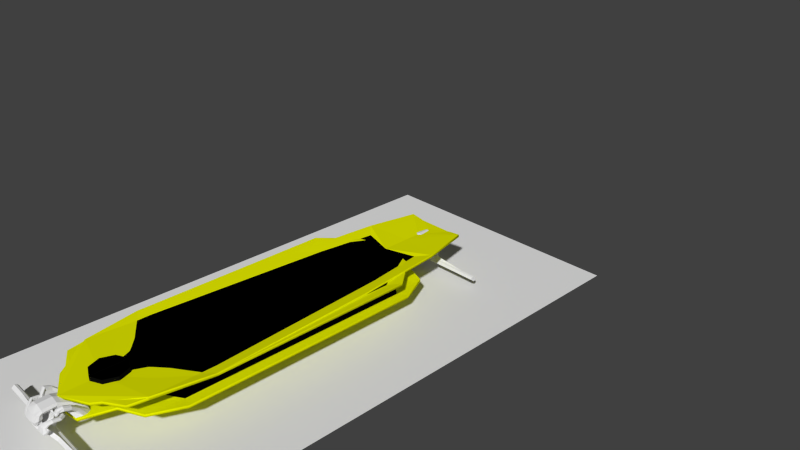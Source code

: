# Source: boards_model.blend  (saved by Blender 2.78.0; exported with 4.5.12 LTS)
import bpy
from mathutils import Matrix  # noqa: F401  (used for matrix-valued properties, if any)

bpy.ops.wm.read_factory_settings(use_empty=True)
scene = bpy.context.scene
scene.name = 'Scene'

# ---- collections
col_collection_1 = bpy.data.collections.new('Collection 1'); scene.collection.children.link(col_collection_1)

# ---- materials (node trees are filled in below, after node groups)
mat_material_015 = bpy.data.materials.new('Material.015')
mat_material_015.alpha_threshold = 0.0
mat_material_015.use_transparent_shadow = False
mat_material_015.roughness = 0.5
mat_material_016 = bpy.data.materials.new('Material.016')
mat_material_016.alpha_threshold = 0.0
mat_material_016.use_transparent_shadow = False
mat_material_016.diffuse_color = (0.009018, 0.009018, 0.009018, 1.0)
mat_material_016.roughness = 0.5
mat_material_017 = bpy.data.materials.new('Material.017')
mat_material_017.alpha_threshold = 0.0
mat_material_017.use_transparent_shadow = False
mat_material_017.roughness = 0.5
mat_material_018 = bpy.data.materials.new('Material.018')
mat_material_018.alpha_threshold = 0.0
mat_material_018.use_transparent_shadow = False
mat_material_018.diffuse_color = (0.009018, 0.009018, 0.009018, 1.0)
mat_material_018.roughness = 0.5
mat_board_01 = bpy.data.materials.new('Board_01')
mat_board_01.alpha_threshold = 0.0
mat_board_01.use_transparent_shadow = False
mat_board_01.diffuse_color = (0.7587, 0.8, 0.0, 1.0)
mat_board_01.roughness = 0.5
mat_board_01.line_color = (0.0, 0.0, 0.0, 1.0)
mat_board_02 = bpy.data.materials.new('Board_02')
mat_board_02.alpha_threshold = 0.0
mat_board_02.use_transparent_shadow = False
mat_board_02.diffuse_color = (0.0, 0.0, 0.0, 1.0)
mat_board_02.specular_color = (0.2019, 0.2019, 0.2019)
mat_board_02.roughness = 0.5
mat_mast_base = bpy.data.materials.new('Mast_base')
mat_mast_base.alpha_threshold = 0.0
mat_mast_base.use_transparent_shadow = False
mat_mast_base.diffuse_color = (0.003642, 0.003642, 0.003642, 1.0)
mat_mast_base.roughness = 0.5
mat_material_004 = bpy.data.materials.new('Material.004')
mat_material_004.alpha_threshold = 0.0
mat_material_004.use_transparent_shadow = False
mat_material_004.diffuse_color = (0.1902, 0.1902, 0.1902, 1.0)
mat_material_004.roughness = 0.5
mat_material_011 = bpy.data.materials.new('Material.011')
mat_material_011.alpha_threshold = 0.0
mat_material_011.use_transparent_shadow = False
mat_material_011.diffuse_color = (0.1902, 0.1902, 0.1902, 1.0)
mat_material_011.roughness = 0.5
mat_material_019 = bpy.data.materials.new('Material.019')
mat_material_019.alpha_threshold = 0.0
mat_material_019.use_transparent_shadow = False
mat_material_019.roughness = 0.5
mat_material_020 = bpy.data.materials.new('Material.020')
mat_material_020.alpha_threshold = 0.0
mat_material_020.use_transparent_shadow = False
mat_material_020.diffuse_color = (0.009018, 0.009018, 0.009018, 1.0)
mat_material_020.roughness = 0.5
mat_material_021 = bpy.data.materials.new('Material.021')
mat_material_021.alpha_threshold = 0.0
mat_material_021.use_transparent_shadow = False
mat_material_021.roughness = 0.5
mat_material_022 = bpy.data.materials.new('Material.022')
mat_material_022.alpha_threshold = 0.0
mat_material_022.use_transparent_shadow = False
mat_material_022.diffuse_color = (0.009018, 0.009018, 0.009018, 1.0)
mat_material_022.roughness = 0.5

# ---- material node trees

# ---- world
world_world = bpy.data.worlds.new('World'); scene.world = world_world
world_world.color = (0.05088, 0.05088, 0.05088)
world_world.use_sun_shadow = False
world_world.sun_shadow_jitter_overblur = 0.0
world_world.cycles.sampling_method = 'NONE'
world_world.cycles.sample_map_resolution = 256

# ---- cameras
cam_camera = bpy.data.cameras.new('Camera')
cam_camera.clip_end = 100.0
cam_camera.lens = 35.0
cam_camera.sensor_width = 32.0
cam_camera.sensor_height = 18.0
cam_camera.ortho_scale = 7.314
cam_camera.dof.focus_distance = 0.0
cam_camera.dof.aperture_fstop = 128.0

# ---- lights
light_lamp = bpy.data.lights.new('Lamp', 'POINT')
light_lamp.transmission_factor = 0.0
light_lamp.cutoff_distance = 30.0
light_lamp.energy = 100.0
light_lamp.shadow_buffer_clip_start = 1.001
light_lamp.shadow_soft_size = 0.1
light_lamp.shadow_maximum_resolution = 0.006
light_lamp.use_absolute_resolution = True
light_lamp.cycles.use_multiple_importance_sampling = False

# ---- meshes
me_cylinder_006 = bpy.data.meshes.new('Cylinder.006')
me_cylinder_006.from_pydata([(0.0, 0.11, 0.1059), (0.0, 0.11, 0.1559), (0.055, 0.09526, 0.1059), (0.055, 0.09526, 0.1559), (0.09526, 0.055, 0.1059), (0.09526, 0.055, 0.1559), (0.11, 1.49e-08, 0.1059), (0.11, 1.49e-08, 0.1559), (0.09526, -0.055, 0.1059), (0.09526, -0.055, 0.1559), (0.055, -0.09526, 0.1059), (0.055, -0.09526, 0.1559), (0.0, -0.11, 0.1059), (0.0, -0.11, 0.1559), (-0.055, -0.09526, 0.1059), (-0.055, -0.09526, 0.1559), (-0.09526, -0.055, 0.1059), (-0.09526, -0.055, 0.1559), (-0.11, -3.353e-08, 0.1059), (-0.11, -3.353e-08, 0.1559), (-0.09526, 0.055, 0.1059), (-0.09526, 0.055, 0.1559), (-0.055, 0.09526, 0.1059), (-0.055, 0.09526, 0.1559), (0.05098, 0.08829, 0.1559), (0.0, 0.102, 0.1559), (0.08829, 0.05098, 0.1559), (0.102, 1.118e-08, 0.1559), (0.08829, -0.05098, 0.1559), (0.05098, -0.08829, 0.1559), (0.0, -0.102, 0.1559), (-0.05098, -0.08829, 0.1559), (-0.08829, -0.05098, 0.1559), (-0.102, -2.98e-08, 0.1559), (-0.08829, 0.05098, 0.1559), (-0.05098, 0.08829, 0.1559), (0.0463, 0.08019, 0.1373), (0.0, 0.0926, 0.1373), (0.08019, 0.0463, 0.1373), (0.0926, 7.451e-09, 0.1373), (0.08019, -0.0463, 0.1373), (0.0463, -0.08019, 0.1373), (0.0, -0.0926, 0.1373), (-0.0463, -0.08019, 0.1373), (-0.08019, -0.0463, 0.1373), (-0.0926, -2.98e-08, 0.1373), (-0.08019, 0.0463, 0.1373), (-0.0463, 0.08019, 0.1373)], [], [(0, 1, 3, 2), (2, 3, 5, 4), (4, 5, 7, 6), (6, 7, 9, 8), (8, 9, 11, 10), (10, 11, 13, 12), (12, 13, 15, 14), (14, 15, 17, 16), (16, 17, 19, 18), (18, 19, 21, 20), (23, 21, 34, 35), (22, 23, 1, 0), (20, 21, 23, 22), (0, 2, 4, 6, 8, 10, 12, 14, 16, 18, 20, 22), (28, 27, 39, 40), (5, 3, 24, 26), (21, 19, 33, 34), (19, 17, 32, 33), (17, 15, 31, 32), (15, 13, 30, 31), (13, 11, 29, 30), (11, 9, 28, 29), (9, 7, 27, 28), (1, 23, 35, 25), (3, 1, 25, 24), (7, 5, 26, 27), (36, 37, 47, 46, 45, 44, 43, 42, 41, 40, 39, 38), (35, 34, 46, 47), (24, 25, 37, 36), (32, 31, 43, 44), (29, 28, 40, 41), (25, 35, 47, 37), (26, 24, 36, 38), (33, 32, 44, 45), (30, 29, 41, 42), (27, 26, 38, 39), (34, 33, 45, 46), (31, 30, 42, 43)])
me_cylinder_006.polygons.foreach_set('use_smooth', [True] * 38)
me_cylinder_006.polygons.foreach_set('material_index', [1, 1, 1, 1, 1, 1, 1, 1, 1, 1, 1, 1, 1, 1, 1, 1, 1, 1, 1, 1, 1, 1, 1, 1, 1, 1, 0, 1, 1, 1, 1, 1, 1, 1, 1, 1, 1, 1])
_k = {(0, 2): 0.00392, (1, 3): 0.00392, (0, 1): 0.00392, (2, 3): 0.00392, (2, 4): 0.00392, (3, 5): 0.00392, (4, 5): 0.00392, (4, 6): 0.00392, (5, 7): 0.00392, (6, 7): 0.00392, (6, 8): 0.00392, (7, 9): 0.00392, (8, 9): 0.00392, (8, 10): 0.00392, (9, 11): 0.00392, (10, 11): 0.00392, (10, 12): 0.00392, (11, 13): 0.00392, (12, 13): 0.00392, (12, 14): 0.00392, (13, 15): 0.00392, (14, 15): 0.00392, (14, 16): 0.00392, (15, 17): 0.00392, (16, 17): 0.00392, (16, 18): 0.00392, (17, 19): 0.00392, (18, 19): 0.00392, (18, 20): 0.00392, (19, 21): 0.00392, (20, 21): 0.00392, (20, 22): 0.00392, (21, 23): 0.00392, (22, 23): 0.00392, (0, 22): 0.00392, (1, 23): 0.00392, (24, 25): 0.00392, (24, 26): 0.00392, (26, 27): 0.00392, (27, 28): 0.00392, (28, 29): 0.00392, (29, 30): 0.00392, (30, 31): 0.00392, (31, 32): 0.00392, (32, 33): 0.00392, (33, 34): 0.00392, (34, 35): 0.00392, (25, 35): 0.00392, (21, 34): 0.00392, (23, 35): 0.00392, (3, 24): 0.00392, (5, 26): 0.00392, (19, 33): 0.00392, (17, 32): 0.00392, (15, 31): 0.00392, (13, 30): 0.00392, (11, 29): 0.00392, (9, 28): 0.00392, (7, 27): 0.00392, (1, 25): 0.00392, (36, 37): 0.00392, (36, 38): 0.00392, (38, 39): 0.00392, (39, 40): 0.00392, (40, 41): 0.00392, (41, 42): 0.00392, (42, 43): 0.00392, (43, 44): 0.00392, (44, 45): 0.00392, (45, 46): 0.00392, (46, 47): 0.00392, (37, 47): 0.00392, (27, 39): 0.00392, (28, 40): 0.00392, (34, 46): 0.00392, (35, 47): 0.00392, (25, 37): 0.00392, (24, 36): 0.00392, (31, 43): 0.00392, (32, 44): 0.00392, (29, 41): 0.00392, (26, 38): 0.00392, (33, 45): 0.00392, (30, 42): 0.00392}
me_cylinder_006.attributes.new('crease_edge', 'FLOAT', 'EDGE').data.foreach_set('value', [_k.get((min(e.vertices), max(e.vertices)), 0.0) for e in me_cylinder_006.edges])
me_cylinder_006.materials.append(mat_material_015)
me_cylinder_006.materials.append(mat_material_016)
me_cylinder_006.use_remesh_preserve_volume = False
me_cylinder_006.use_remesh_preserve_attributes = False
me_cylinder_006.use_mirror_vertex_groups = False
me_cylinder_006.update()
me_cylinder_005 = bpy.data.meshes.new('Cylinder.005')
me_cylinder_005.from_pydata([(-1.231, 0.06672, 0.1058), (-1.231, 0.06672, 0.1558), (-1.176, 0.05198, 0.1058), (-1.176, 0.05198, 0.1558), (-1.136, 0.01172, 0.1058), (-1.136, 0.01172, 0.1558), (-1.121, -0.04328, 0.1058), (-1.121, -0.04328, 0.1558), (-1.136, -0.09828, 0.1058), (-1.136, -0.09828, 0.1558), (-1.176, -0.1385, 0.1058), (-1.176, -0.1385, 0.1558), (-1.231, -0.1533, 0.1058), (-1.231, -0.1533, 0.1558), (-1.286, -0.1385, 0.1058), (-1.286, -0.1385, 0.1558), (-1.326, -0.09828, 0.1058), (-1.326, -0.09828, 0.1558), (-1.341, -0.04328, 0.1058), (-1.341, -0.04328, 0.1558), (-1.326, 0.01172, 0.1058), (-1.326, 0.01172, 0.1558), (-1.286, 0.05198, 0.1058), (-1.286, 0.05198, 0.1558), (-1.18, 0.04501, 0.1558), (-1.231, 0.05867, 0.1558), (-1.143, 0.007693, 0.1558), (-1.129, -0.04328, 0.1558), (-1.143, -0.09426, 0.1558), (-1.18, -0.1316, 0.1558), (-1.231, -0.1452, 0.1558), (-1.282, -0.1316, 0.1558), (-1.319, -0.09426, 0.1558), (-1.333, -0.04328, 0.1558), (-1.319, 0.007693, 0.1558), (-1.282, 0.04501, 0.1558), (-1.185, 0.03691, 0.1372), (-1.231, 0.04931, 0.1372), (-1.151, 0.003015, 0.1372), (-1.139, -0.04328, 0.1372), (-1.151, -0.08958, 0.1372), (-1.185, -0.1235, 0.1372), (-1.231, -0.1359, 0.1372), (-1.277, -0.1235, 0.1372), (-1.311, -0.08958, 0.1372), (-1.324, -0.04328, 0.1372), (-1.311, 0.003015, 0.1372), (-1.277, 0.03691, 0.1372)], [], [(0, 1, 3, 2), (2, 3, 5, 4), (4, 5, 7, 6), (6, 7, 9, 8), (8, 9, 11, 10), (10, 11, 13, 12), (12, 13, 15, 14), (14, 15, 17, 16), (16, 17, 19, 18), (18, 19, 21, 20), (23, 21, 34, 35), (22, 23, 1, 0), (20, 21, 23, 22), (0, 2, 4, 6, 8, 10, 12, 14, 16, 18, 20, 22), (28, 27, 39, 40), (5, 3, 24, 26), (21, 19, 33, 34), (19, 17, 32, 33), (17, 15, 31, 32), (15, 13, 30, 31), (13, 11, 29, 30), (11, 9, 28, 29), (9, 7, 27, 28), (1, 23, 35, 25), (3, 1, 25, 24), (7, 5, 26, 27), (36, 37, 47, 46, 45, 44, 43, 42, 41, 40, 39, 38), (35, 34, 46, 47), (24, 25, 37, 36), (32, 31, 43, 44), (29, 28, 40, 41), (25, 35, 47, 37), (26, 24, 36, 38), (33, 32, 44, 45), (30, 29, 41, 42), (27, 26, 38, 39), (34, 33, 45, 46), (31, 30, 42, 43)])
me_cylinder_005.polygons.foreach_set('use_smooth', [True] * 38)
me_cylinder_005.polygons.foreach_set('material_index', [1, 1, 1, 1, 1, 1, 1, 1, 1, 1, 1, 1, 1, 1, 1, 1, 1, 1, 1, 1, 1, 1, 1, 1, 1, 1, 0, 1, 1, 1, 1, 1, 1, 1, 1, 1, 1, 1])
me_cylinder_005.materials.append(mat_material_017)
me_cylinder_005.materials.append(mat_material_018)
me_cylinder_005.use_remesh_preserve_volume = False
me_cylinder_005.use_remesh_preserve_attributes = False
me_cylinder_005.use_mirror_vertex_groups = False
me_cylinder_005.update()
me_cube_013 = bpy.data.meshes.new('Cube.013')
me_cube_013.from_pydata([(1.0, -1.514, -0.05847), (0.3126, -0.9936, 0.4602), (1.0, 1.029, -0.06092), (0.3126, 1.006, 0.4602), (0.0, -1.039, 0.06495), (0.0, 0.5729, 0.07936), (1.0, 0.592, 0.07728), (1.002, -1.027, 0.06636), (0.3818, -1.031, 0.154), (0.38, 0.4797, 0.1695), (0.2524, 0.5079, 0.3113), (0.2541, -1.017, 0.3054), (0.0, 1.006, 0.4602), (0.0, 1.0, -0.06621), (0.0, -0.9936, 0.4602), (0.0, -1.514, -0.05847), (0.0, 1.198, 0.4849), (0.3429, 1.198, 0.4849), (0.3199, -1.2, 0.4849), (0.0, -1.558, 0.4871), (0.3432, 1.203, 0.5259), (0.0, -1.553, 0.5281), (0.1397, -1.486, 0.5281), (0.1398, 1.203, 0.5259), (0.3201, -1.195, 0.5259), (0.0, 1.203, 0.5259), (0.1996, 1.251, 0.5677), (0.3267, 1.251, 0.5677), (0.2934, 0.6336, 0.6367), (0.1995, 0.4033, 0.6501), (0.3155, 3.701, 0.5539), (0.3707, 3.701, 0.5539), (0.3586, 4.326, 0.6078), (0.3154, 4.322, 0.6075), (0.2562, 2.483, 0.6418), (0.2563, 2.607, 0.5736), (0.342, 2.607, 0.5736), (0.3263, 2.602, 0.6352), (0.2524, 0.5266, 0.4045), (0.2524, -0.9936, 0.4045), (0.318, 5.171, 0.4252), (0.3686, 5.574, 0.3993), (0.3575, 6.11, 0.4589), (0.3179, 5.791, 0.4788), (0.0, -1.522, 0.006755), (1.002, -1.522, 0.006755), (0.0, 1.093, 0.01866), (1.0, 1.112, 0.01748), (0.3226, 0.9424, 0.6022), (0.3478, -0.00109, 0.4849), (0.3772, 4.014, 0.5808), (0.3467, 2.604, 0.6044), (0.3481, 0.003998, 0.5259), (0.3745, 5.934, 0.4232), (0.3383, 4.38, 0.6125), (0.2926, 2.545, 0.6468), (0.3389, 6.016, 0.4731), (0.2312, -1.459, 0.5286), (0.2477, 0.4224, 0.6512), (0.2312, -1.466, 0.4877), (0.1397, -1.499, 0.4878), (1.306, 1.112, 0.01748), (1.306, 1.029, -0.06092), (1.306, -1.517, 0.01267), (1.306, -1.514, -0.05847), (1.306, -1.022, 0.07227), (1.306, 0.592, 0.07728), (0.2682, 5.828, 0.3369), (0.2985, 6.67, 0.2828), (0.3021, 7.082, 0.3034), (0.2919, 7.111, 0.3486), (0.2807, 6.855, 0.3732), (0.2682, 6.448, 0.3905), (0.0, 5.72, 0.3295), (0.0, 6.726, 0.2649), (0.0, 7.157, 0.2842), (0.0, 7.13, 0.333), (0.0, 6.814, 0.3614), (0.0, 6.34, 0.3831)], [], [(45, 0, 64, 63), (15, 13, 2, 0), (9, 8, 7, 6), (5, 10, 9), (38, 39, 11, 10), (39, 14, 4, 11), (10, 11, 8, 9), (11, 4, 8), (14, 1, 18, 59, 60, 19), (12, 3, 38), (45, 44, 15, 0), (1, 14, 39), (1, 3, 17, 49, 18), (3, 12, 16, 17), (35, 34, 33, 30), (37, 51, 50, 32), (36, 35, 30, 31), (34, 55, 54, 33), (29, 58, 55, 34), (27, 26, 35, 36), (28, 48, 51, 37), (26, 29, 34, 35), (18, 49, 52, 24), (19, 60, 22, 21), (17, 16, 25, 23, 20), (22, 57, 58, 29), (24, 52, 48, 28), (23, 22, 29, 26), (20, 23, 26, 27), (5, 9, 6), (3, 1, 39, 38), (38, 10, 5, 12), (40, 43, 72, 67), (31, 30, 40, 41), (32, 50, 53, 42), (30, 33, 43, 40), (33, 54, 56, 43), (5, 6, 47, 46), (46, 47, 2, 13), (50, 31, 41, 53), (48, 27, 36, 51), (52, 20, 27, 48), (51, 36, 31, 50), (49, 17, 20, 52), (57, 24, 28, 58), (55, 37, 32, 54), (54, 32, 42, 56), (58, 28, 37, 55), (59, 18, 24, 57), (60, 59, 57, 22), (66, 65, 63, 64, 62, 61), (2, 47, 61, 62), (7, 45, 63, 65), (0, 2, 62, 64), (47, 6, 66, 61), (6, 7, 65, 66), (22, 23, 25, 21), (69, 68, 74, 75), (42, 53, 69, 70), (56, 42, 70, 71), (53, 41, 68, 69), (43, 56, 71, 72), (41, 40, 67, 68), (72, 71, 77, 78), (68, 67, 73, 74), (71, 70, 76, 77), (67, 72, 78, 73), (70, 69, 75, 76), (8, 4, 7), (7, 4, 44, 45)])
me_cube_013.use_remesh_preserve_volume = False
me_cube_013.use_remesh_preserve_attributes = False
me_cube_013.use_mirror_vertex_groups = False
me_cube_013.update()
me_cube_012 = bpy.data.meshes.new('Cube.012')
me_cube_012.from_pydata([(0.1184, -0.6943, 0.7643), (0.0, -1.72, 0.719), (0.0, 1.079, 0.6901), (0.1147, 0.9645, 0.7234), (0.1379, -0.242, 0.9037), (0.0, -0.7409, 0.9007), (0.0, 2.268, 0.7883), (0.1437, 2.249, 0.7912), (0.137, 4.488, 0.9701), (0.0, 4.958, 1.012), (0.0, 3.378, 0.8667), (0.1429, 3.409, 0.8673), (0.1375, 2.004, 1.002), (0.0, 1.72, 1.02), (0.1337, 8.706, 0.7204), (0.0, 9.176, 0.7618), (0.0, 7.188, 0.6433), (0.1396, 7.219, 0.6438), (0.1919, 1.668, 0.5389), (0.1919, 1.668, 0.4122), (0.0, 0.8498, 0.3814), (0.0, 0.8498, 0.5667), (0.1863, 2.751, 0.564), (0.1863, 2.614, 0.4104), (0.0, 2.614, 0.4104), (0.0, 2.751, 0.564), (0.123, 3.262, 0.5811), (0.123, 4.129, 0.5282), (0.0, 4.129, 0.5282), (0.0, 3.262, 0.5811), (0.1413, 5.51, 0.7422), (0.1404, 6.093, 0.7108), (0.0, 6.09, 0.7087), (0.0, 5.483, 0.7414), (0.09473, 4.809, 0.6699), (0.0, 4.809, 0.6699), (0.0, 5.359, 0.6362), (0.09473, 5.359, 0.6362), (0.3159, 10.32, 0.2977), (0.3475, 10.01, 0.5239), (0.3541, 8.648, 0.7055), (0.2841, 10.24, -0.0509), (0.1898, 5.354, 0.6514), (0.1898, 4.989, 0.6741), (0.1902, 5.354, 0.7112), (0.1898, 5.731, 0.6898), (0.2804, 5.343, 0.6489), (0.2804, 4.957, 0.6736), (0.2855, 5.359, 0.7096), (0.2854, 5.736, 0.6861), (0.2409, 11.41, -0.1259), (0.0, 12.36, -0.1864), (0.0, 6.612, 0.1861), (0.2688, 7.203, 0.1447), (0.0, 8.011, 0.4063), (0.1666, 8.043, 0.4064), (0.1608, 10.93, 0.3895), (0.0, 11.41, 0.4301), (0.2939, 9.077, 0.02408), (0.0, 8.631, 0.0547), (0.1858, 9.336, 0.4077), (0.1621, 3.949, 0.9187), (0.1587, 7.963, 0.6821), (0.1623, 2.706, 0.9344), (0.1629, 1.03, 0.8662), (0.05919, -1.487, 0.7232), (0.2121, 12.0, -0.01841), (0.2383, 10.28, 0.02055), (0.295, 7.061, 0.7479), (0.2127, 7.081, 0.75), (0.212, 6.926, 0.6846), (0.2946, 6.91, 0.6829), (0.343, 10.51, 0.5513), (0.2744, 10.54, 0.5528), (0.2737, 9.525, 0.4975), (0.3426, 9.502, 0.4964), (0.2772, 8.508, 0.6558), (0.3499, 8.253, 0.6694), (0.349, 9.042, 0.7416), (0.2766, 9.3, 0.7284), (0.3115, 10.92, 0.3183), (0.2429, 10.95, 0.3194), (0.2421, 9.734, 0.278), (0.3111, 9.709, 0.2772), (0.06895, -0.6563, 0.9002), (0.06873, 1.805, 1.014), (0.1037, 2.614, 0.4104), (0.1079, 1.054, 0.3769), (0.1037, 2.751, 0.564), (0.1079, 1.054, 0.5621), (0.07186, 2.259, 0.7898), (0.05733, 1.002, 0.6915), (0.2772, 11.1, 0.3325), (0.2539, 7.149, 0.7733), (0.3128, 9.329, 0.7486), (0.3087, 10.73, 0.5622), (0.2376, 5.654, 0.6986), (0.259, 11.41, 0.101), (0.2265, 11.7, -0.07215)], [], [(89, 18, 22, 88), (91, 2, 6, 90), (65, 1, 2, 91, 3, 0), (13, 85, 12, 8, 9), (65, 0, 4, 84), (5, 84, 85, 13), (8, 61, 62, 14), (4, 64, 63, 12), (7, 90, 6, 10, 11), (84, 4, 12, 85), (55, 54, 52, 53), (9, 8, 14, 15), (0, 3, 7, 64), (0, 64, 4), (18, 19, 23, 22), (87, 20, 24, 86), (25, 88, 22, 26, 29), (21, 89, 88, 25), (19, 87, 86, 23), (35, 34, 30, 33), (23, 86, 24, 28, 27), (22, 23, 27, 26), (37, 36, 32, 31), (39, 75, 83, 38), (26, 27, 37, 34), (27, 28, 36, 37), (29, 26, 34, 35), (3, 91, 90, 7), (20, 87, 89, 21), (18, 89, 87, 19), (31, 32, 16, 17), (11, 10, 33, 30), (37, 31, 45, 42), (31, 30, 44, 45), (30, 34, 43, 44), (34, 37, 42, 43), (49, 46, 71, 68), (45, 44, 48, 49, 96), (44, 43, 47, 48), (43, 42, 46, 47), (58, 53, 52, 59), (17, 16, 54, 55), (61, 11, 30, 31, 17, 62), (12, 63, 61, 8), (63, 11, 61), (64, 7, 11, 63), (1, 65, 84, 5), (82, 81, 66, 67), (77, 76, 74, 75), (46, 42, 70, 71), (42, 45, 69, 70), (45, 96, 93, 69), (75, 74, 82, 83), (94, 78, 72, 95), (78, 40, 39, 72), (76, 79, 73, 74), (70, 69, 79, 76), (68, 71, 77, 40, 78), (93, 68, 78, 94), (71, 70, 76, 77), (95, 72, 80, 92), (72, 39, 38, 80), (74, 73, 81, 82), (62, 17, 55, 60), (14, 62, 60, 56), (15, 14, 56, 57), (80, 38, 41, 50), (83, 82, 67, 58), (60, 55, 53, 58, 67), (56, 60, 67, 66), (38, 83, 58, 41), (40, 77, 75, 39), (49, 48, 47, 46), (79, 94, 95, 73), (73, 95, 92, 81), (69, 93, 94, 79), (96, 49, 68, 93), (50, 41, 58, 59, 51), (92, 80, 97), (57, 56, 66, 98, 50, 51), (81, 92, 97, 98, 66), (98, 97, 50), (80, 50, 97)])
me_cube_012.use_remesh_preserve_volume = False
me_cube_012.use_remesh_preserve_attributes = False
me_cube_012.use_mirror_vertex_groups = False
me_cube_012.update()
me_cube_009 = bpy.data.meshes.new('Cube.009')
me_cube_009.from_pydata([(0.1184, -0.6943, 0.7643), (0.0, -1.72, 0.719), (0.0, 1.079, 0.6901), (0.1147, 0.9645, 0.7234), (0.1379, -0.242, 0.9037), (0.0, -0.7409, 0.9007), (0.0, 2.268, 0.7883), (0.1437, 2.249, 0.7912), (0.137, 4.488, 0.9701), (0.0, 4.958, 1.012), (0.0, 3.378, 0.8667), (0.1429, 3.409, 0.8673), (0.1375, 2.004, 1.002), (0.0, 1.72, 1.02), (0.1337, 8.706, 0.7204), (0.0, 9.176, 0.7618), (0.0, 7.188, 0.6433), (0.1396, 7.219, 0.6438), (0.1919, 1.668, 0.5389), (0.1919, 1.668, 0.4122), (0.0, 0.8498, 0.3814), (0.0, 0.8498, 0.5667), (0.1863, 2.751, 0.564), (0.1863, 2.614, 0.4104), (0.0, 2.614, 0.4104), (0.0, 2.751, 0.564), (0.123, 3.262, 0.5811), (0.123, 4.129, 0.5282), (0.0, 4.129, 0.5282), (0.0, 3.262, 0.5811), (0.1413, 5.51, 0.7422), (0.1404, 6.093, 0.7108), (0.0, 6.09, 0.7087), (0.0, 5.483, 0.7414), (0.09473, 4.809, 0.6699), (0.0, 4.809, 0.6699), (0.0, 5.359, 0.6362), (0.09473, 5.359, 0.6362), (0.3159, 10.32, 0.2977), (0.3475, 10.01, 0.5239), (0.3541, 8.648, 0.7055), (0.2841, 10.24, -0.0509), (0.1898, 5.354, 0.6514), (0.1898, 4.989, 0.6741), (0.1902, 5.354, 0.7112), (0.1898, 5.731, 0.6898), (0.2804, 5.343, 0.6489), (0.2804, 4.957, 0.6736), (0.2855, 5.359, 0.7096), (0.2854, 5.736, 0.6861), (0.2409, 11.41, -0.1259), (0.0, 12.36, -0.1864), (0.0, 6.612, 0.1861), (0.2688, 7.203, 0.1447), (0.0, 8.011, 0.4063), (0.1666, 8.043, 0.4064), (0.1608, 10.93, 0.3895), (0.0, 11.41, 0.4301), (0.2939, 9.077, 0.02408), (0.0, 8.631, 0.0547), (0.1858, 9.336, 0.4077), (0.1621, 3.949, 0.9187), (0.1587, 7.963, 0.6821), (0.1623, 2.706, 0.9344), (0.1629, 1.03, 0.8662), (0.05919, -1.487, 0.7232), (0.2121, 12.0, -0.01841), (0.2383, 10.28, 0.02055), (0.295, 7.061, 0.7479), (0.2127, 7.081, 0.75), (0.212, 6.926, 0.6846), (0.2946, 6.91, 0.6829), (0.343, 10.51, 0.5513), (0.2744, 10.54, 0.5528), (0.2737, 9.525, 0.4975), (0.3426, 9.502, 0.4964), (0.2772, 8.508, 0.6558), (0.3499, 8.253, 0.6694), (0.349, 9.042, 0.7416), (0.2766, 9.3, 0.7284), (0.3115, 10.92, 0.3183), (0.2429, 10.95, 0.3194), (0.2421, 9.734, 0.278), (0.3111, 9.709, 0.2772), (0.06895, -0.6563, 0.9002), (0.06873, 1.805, 1.014), (0.1037, 2.614, 0.4104), (0.1079, 1.054, 0.3769), (0.1037, 2.751, 0.564), (0.1079, 1.054, 0.5621), (0.07186, 2.259, 0.7898), (0.05733, 1.002, 0.6915), (0.2772, 11.1, 0.3325), (0.2539, 7.149, 0.7733), (0.3128, 9.329, 0.7486), (0.3087, 10.73, 0.5622), (0.2376, 5.654, 0.6986), (0.259, 11.41, 0.101), (0.2265, 11.7, -0.07215)], [], [(89, 18, 22, 88), (91, 2, 6, 90), (65, 1, 2, 91, 3, 0), (13, 85, 12, 8, 9), (65, 0, 4, 84), (5, 84, 85, 13), (8, 61, 62, 14), (4, 64, 63, 12), (7, 90, 6, 10, 11), (84, 4, 12, 85), (55, 54, 52, 53), (9, 8, 14, 15), (0, 3, 7, 64), (0, 64, 4), (18, 19, 23, 22), (87, 20, 24, 86), (25, 88, 22, 26, 29), (21, 89, 88, 25), (19, 87, 86, 23), (35, 34, 30, 33), (23, 86, 24, 28, 27), (22, 23, 27, 26), (37, 36, 32, 31), (39, 75, 83, 38), (26, 27, 37, 34), (27, 28, 36, 37), (29, 26, 34, 35), (3, 91, 90, 7), (20, 87, 89, 21), (18, 89, 87, 19), (31, 32, 16, 17), (11, 10, 33, 30), (37, 31, 45, 42), (31, 30, 44, 45), (30, 34, 43, 44), (34, 37, 42, 43), (49, 46, 71, 68), (45, 44, 48, 49, 96), (44, 43, 47, 48), (43, 42, 46, 47), (58, 53, 52, 59), (17, 16, 54, 55), (61, 11, 30, 31, 17, 62), (12, 63, 61, 8), (63, 11, 61), (64, 7, 11, 63), (1, 65, 84, 5), (82, 81, 66, 67), (77, 76, 74, 75), (46, 42, 70, 71), (42, 45, 69, 70), (45, 96, 93, 69), (75, 74, 82, 83), (94, 78, 72, 95), (78, 40, 39, 72), (76, 79, 73, 74), (70, 69, 79, 76), (68, 71, 77, 40, 78), (93, 68, 78, 94), (71, 70, 76, 77), (95, 72, 80, 92), (72, 39, 38, 80), (74, 73, 81, 82), (62, 17, 55, 60), (14, 62, 60, 56), (15, 14, 56, 57), (80, 38, 41, 50), (83, 82, 67, 58), (60, 55, 53, 58, 67), (56, 60, 67, 66), (38, 83, 58, 41), (40, 77, 75, 39), (49, 48, 47, 46), (79, 94, 95, 73), (73, 95, 92, 81), (69, 93, 94, 79), (96, 49, 68, 93), (50, 41, 58, 59, 51), (92, 80, 97), (57, 56, 66, 98, 50, 51), (81, 92, 97, 98, 66), (98, 97, 50), (80, 50, 97)])
me_cube_009.use_remesh_preserve_volume = False
me_cube_009.use_remesh_preserve_attributes = False
me_cube_009.use_mirror_vertex_groups = False
me_cube_009.update()
me_cube_007 = bpy.data.meshes.new('Cube.007')
me_cube_007.from_pydata([(-0.001285, -1.711, 0.02126), (-0.001285, -1.711, 0.09504), (0.1552, -1.775, 0.02126), (0.1552, -1.775, 0.09504), (0.2201, -1.932, 0.02126), (0.2201, -1.932, 0.09504), (0.1552, -2.089, 0.02126), (0.1552, -2.089, 0.09504), (-0.001285, -2.153, 0.02126), (-0.001285, -2.153, 0.09504), (0.2065, -2.426, 0.03632), (0.8355, -1.525, 0.06478), (0.3254, -2.051, 0.03632), (0.6806, -1.483, 0.04184), (0.2266, -1.751, 0.03632), (0.3254, -2.051, -1.565e-06), (0.2065, -2.426, -1.565e-06), (0.8355, -1.525, 0.02846), (0.6831, -1.422, 0.005525), (0.648, -1.919, 0.02262), (0.648, -1.919, 0.05894), (0.001285, -1.711, 0.02126), (0.001285, -1.711, 0.09504), (-0.1552, -1.775, 0.02126), (-0.1552, -1.775, 0.09504), (-0.2201, -1.932, 0.02126), (-0.2201, -1.932, 0.09504), (-0.1552, -2.089, 0.02126), (-0.1552, -2.089, 0.09504), (0.001285, -2.153, 0.02126), (0.001285, -2.153, 0.09504), (-0.2065, -2.421, 0.03632), (-0.8355, -1.525, 0.06478), (-0.3254, -2.051, 0.03632), (-0.6806, -1.483, 0.04184), (-0.2266, -1.751, 0.03632), (-0.3254, -2.051, -1.565e-06), (-0.2065, -2.421, -1.565e-06), (-0.8355, -1.525, 0.02846), (-0.6831, -1.422, 0.005525), (0.0, -1.616, -1.565e-06), (0.0, -2.457, 0.03632), (0.0, -1.911, 0.03632), (0.0, -1.334, 0.03809), (0.0, -1.663, 0.03632), (0.0, -2.457, -1.565e-06), (-0.648, -1.919, 0.02262), (-0.648, -1.919, 0.05894), (0.2065, 2.421, 0.03632), (0.8355, 1.525, 0.06478), (0.3254, 2.051, 0.03632), (0.6806, 1.483, 0.04184), (0.2266, 1.822, 0.03632), (0.3254, 2.051, -1.565e-06), (0.2065, 2.421, -1.565e-06), (0.8355, 1.525, 0.02846), (0.6831, 1.422, 0.005525), (0.6933, 0.0, 0.005525), (0.8355, 0.0, 0.02846), (0.8355, 0.0, 0.06478), (0.6813, 0.0, 0.04184), (0.648, 1.919, 0.02262), (0.648, 1.919, 0.05894), (-0.2065, 2.421, 0.03632), (-0.8355, 1.525, 0.06478), (-0.3254, 2.051, 0.03632), (-0.6806, 1.483, 0.04184), (-0.2266, 1.822, 0.03632), (-0.3254, 2.051, -1.565e-06), (-0.2065, 2.421, -1.565e-06), (-0.8355, 1.525, 0.02846), (-0.6831, 1.422, 0.005525), (0.0, 1.616, -1.565e-06), (0.0, 2.457, 0.03632), (0.0, 2.051, 0.03632), (0.0, 1.334, 0.03809), (0.0, 1.821, 0.03632), (0.0, 2.457, -1.565e-06), (-0.6933, 0.0, 0.005525), (0.0, 0.0, 0.0), (-0.8355, 0.0, 0.02846), (0.0, 0.0, 0.03722), (-0.8355, 0.0, 0.06478), (-0.6813, 0.0, 0.04184), (-0.648, 1.919, 0.02262), (-0.648, 1.919, 0.05894)], [], [(0, 1, 3, 2), (2, 3, 5, 4), (4, 5, 7, 6), (6, 7, 9, 8), (3, 1, 9, 7, 5), (12, 42, 41, 10), (11, 59, 60, 13), (60, 81, 43, 13), (13, 43, 44, 14), (42, 12, 14, 44), (14, 12, 13), (17, 18, 57, 58), (15, 16, 45, 40), (19, 15, 18, 17), (10, 16, 15, 12), (41, 45, 16, 10), (12, 15, 19, 20), (11, 17, 58, 59), (20, 19, 17, 11), (12, 20, 13), (15, 40, 18), (20, 11, 13), (57, 18, 40, 79), (21, 23, 24, 22), (23, 25, 26, 24), (25, 27, 28, 26), (27, 29, 30, 28), (24, 26, 28, 30, 22), (33, 31, 41, 42), (32, 34, 83, 82), (83, 34, 43, 81), (34, 35, 44, 43), (42, 44, 35, 33), (35, 34, 33), (38, 80, 78, 39), (36, 40, 45, 37), (46, 38, 39, 36), (31, 33, 36, 37), (41, 31, 37, 45), (33, 47, 46, 36), (32, 82, 80, 38), (47, 32, 38, 46), (33, 34, 47), (36, 39, 40), (47, 34, 32), (78, 79, 40, 39), (50, 48, 73, 74), (49, 51, 60, 59), (60, 51, 75, 81), (51, 52, 76, 75), (74, 76, 52, 50), (52, 51, 50), (55, 58, 57, 56), (53, 72, 77, 54), (61, 55, 56, 53), (48, 50, 53, 54), (73, 48, 54, 77), (50, 62, 61, 53), (49, 59, 58, 55), (62, 49, 55, 61), (50, 51, 62), (53, 56, 72), (62, 51, 49), (57, 79, 72, 56), (65, 74, 73, 63), (64, 82, 83, 66), (83, 81, 75, 66), (66, 75, 76, 67), (74, 65, 67, 76), (67, 65, 66), (70, 71, 78, 80), (68, 69, 77, 72), (84, 68, 71, 70), (63, 69, 68, 65), (73, 77, 69, 63), (65, 68, 84, 85), (64, 70, 80, 82), (85, 84, 70, 64), (65, 85, 66), (68, 72, 71), (85, 64, 66), (78, 71, 72, 79)])
me_cube_007.polygons.foreach_set('use_smooth', [0, 0, 0, 0, 0, 0, 0, 0, 0, 0, 0, 0, 0, 0, 1, 1, 1, 1, 1, 0, 0, 0, 0, 0, 0, 0, 0, 0, 0, 0, 0, 0, 0, 0, 0, 0, 0, 1, 1, 1, 1, 1, 0, 0, 0, 0, 0, 0, 0, 0, 0, 0, 0, 0, 0, 1, 1, 1, 1, 1, 0, 0, 0, 0, 0, 0, 0, 0, 0, 0, 0, 0, 0, 1, 1, 1, 1, 1, 0, 0, 0, 0])
me_cube_007.polygons.foreach_set('material_index', [2, 2, 2, 2, 2, 0, 0, 1, 1, 0, 0, 0, 0, 0, 0, 0, 0, 0, 0, 0, 0, 0, 0, 2, 2, 2, 2, 2, 0, 0, 1, 1, 0, 0, 0, 0, 0, 0, 0, 0, 0, 0, 0, 0, 0, 0, 0, 0, 1, 1, 0, 0, 0, 0, 0, 0, 0, 0, 0, 0, 0, 0, 0, 0, 0, 0, 1, 1, 0, 0, 0, 0, 0, 0, 0, 0, 0, 0, 0, 0, 0, 0])
_k = {(0, 2): 1.0, (1, 3): 1.0, (2, 4): 1.0, (3, 5): 1.0, (4, 6): 1.0, (5, 7): 1.0, (6, 8): 1.0, (7, 9): 1.0, (21, 23): 1.0, (22, 24): 1.0, (23, 25): 1.0, (24, 26): 1.0, (25, 27): 1.0, (26, 28): 1.0, (27, 29): 1.0, (28, 30): 1.0}
me_cube_007.attributes.new('crease_edge', 'FLOAT', 'EDGE').data.foreach_set('value', [_k.get((min(e.vertices), max(e.vertices)), 0.0) for e in me_cube_007.edges])
_uv = me_cube_007.uv_layers.new(name='UVMap')
_uv.uv.foreach_set('vector', [0.1419, 0.5004, 0.1419, 0.5004, 0.1302, 0.4436, 0.1302, 0.4436, 0.1302, 0.4436, 0.1302, 0.4436, 0.1017, 0.4201, 0.1017, 0.4201, 0.1017, 0.4201, 0.1017, 0.4201, 0.07334, 0.4436, 0.07334, 0.4436, 0.07334, 0.4436, 0.07334, 0.4436, 0.06158, 0.5004, 0.06158, 0.5004, 0.1302, 0.4436, 0.1419, 0.5004, 0.06158, 0.5004, 0.07334, 0.4436, 0.1017, 0.4201, 0.07315, 0.2639, 0.08449, 0.4999, 0.03289, 0.4999, 0.03289, 0.4096, 0.2416, 0.1967, 0.4313, 0.1967, 0.4313, 0.2483, 0.2244, 0.252, 0.4313, 0.2483, 0.4313, 0.4999, 0.1892, 0.4999, 0.2244, 0.252, 0.2244, 0.252, 0.1892, 0.4999, 0.15, 0.4999, 0.1716, 0.4177, 0.08449, 0.4999, 0.07315, 0.2639, 0.1716, 0.4177, 0.15, 0.4999, 0.1716, 0.4177, 0.07315, 0.2639, 0.2244, 0.252, 0.2416, 0.1967, 0.2244, 0.252, 0.4313, 0.2483, 0.4313, 0.1967, 0.07315, 0.2639, 0.03289, 0.4096, 0.03289, 0.4999, 0.08449, 0.4999, 0.1834, 0.2199, 0.07315, 0.2639, 0.2244, 0.252, 0.2416, 0.1967, 0.03289, 0.4096, 0.03289, 0.4096, 0.07315, 0.2639, 0.07315, 0.2639, 0.03289, 0.4999, 0.03289, 0.4999, 0.03289, 0.4096, 0.03289, 0.4096, 0.07315, 0.2639, 0.07315, 0.2639, 0.1834, 0.2199, 0.1834, 0.2199, 0.2416, 0.1967, 0.2416, 0.1967, 0.4313, 0.1967, 0.4313, 0.1967, 0.1834, 0.2199, 0.1834, 0.2199, 0.2416, 0.1967, 0.2416, 0.1967, 0.07315, 0.2639, 0.1834, 0.2199, 0.2244, 0.252, 0.07315, 0.2639, 0.1716, 0.4177, 0.2244, 0.252, 0.1834, 0.2199, 0.2416, 0.1967, 0.2244, 0.252, 0.4313, 0.2483, 0.2244, 0.252, 0.1891, 0.4999, 0.4313, 0.4999, 0.1419, 0.5004, 0.1302, 0.4436, 0.1302, 0.4436, 0.1419, 0.5004, 0.1302, 0.4436, 0.1017, 0.4201, 0.1017, 0.4201, 0.1302, 0.4436, 0.1017, 0.4201, 0.07334, 0.4436, 0.07334, 0.4436, 0.1017, 0.4201, 0.07334, 0.4436, 0.06158, 0.5004, 0.06158, 0.5004, 0.07334, 0.4436, 0.1302, 0.4436, 0.1017, 0.4201, 0.07334, 0.4436, 0.06158, 0.5004, 0.1419, 0.5004, 0.07315, 0.2639, 0.03289, 0.4096, 0.03289, 0.4999, 0.08449, 0.4999, 0.2416, 0.1967, 0.2244, 0.252, 0.4313, 0.2483, 0.4313, 0.1967, 0.4313, 0.2483, 0.2244, 0.252, 0.1892, 0.4999, 0.4313, 0.4999, 0.2244, 0.252, 0.1716, 0.4177, 0.15, 0.4999, 0.1892, 0.4999, 0.08449, 0.4999, 0.15, 0.4999, 0.1716, 0.4177, 0.07315, 0.2639, 0.1716, 0.4177, 0.2244, 0.252, 0.07315, 0.2639, 0.2416, 0.1967, 0.4313, 0.1967, 0.4313, 0.2483, 0.2244, 0.252, 0.07315, 0.2639, 0.08449, 0.4999, 0.03289, 0.4999, 0.03289, 0.4096, 0.1834, 0.2199, 0.2416, 0.1967, 0.2244, 0.252, 0.07315, 0.2639, 0.03289, 0.4096, 0.07315, 0.2639, 0.07315, 0.2639, 0.03289, 0.4096, 0.03289, 0.4999, 0.03289, 0.4096, 0.03289, 0.4096, 0.03289, 0.4999, 0.07315, 0.2639, 0.1834, 0.2199, 0.1834, 0.2199, 0.07315, 0.2639, 0.2416, 0.1967, 0.4313, 0.1967, 0.4313, 0.1967, 0.2416, 0.1967, 0.1834, 0.2199, 0.2416, 0.1967, 0.2416, 0.1967, 0.1834, 0.2199, 0.07315, 0.2639, 0.2244, 0.252, 0.1834, 0.2199, 0.07315, 0.2639, 0.2244, 0.252, 0.1716, 0.4177, 0.1834, 0.2199, 0.2244, 0.252, 0.2416, 0.1967, 0.4313, 0.2483, 0.4313, 0.4999, 0.1891, 0.4999, 0.2244, 0.252, 0.07315, 0.2639, 0.03289, 0.4096, 0.03289, 0.4999, 0.08449, 0.4999, 0.2416, 0.1967, 0.2244, 0.252, 0.4313, 0.2483, 0.4313, 0.1967, 0.4313, 0.2483, 0.2244, 0.252, 0.1892, 0.4999, 0.4313, 0.4999, 0.2244, 0.252, 0.1716, 0.4177, 0.15, 0.4999, 0.1892, 0.4999, 0.08449, 0.4999, 0.15, 0.4999, 0.1716, 0.4177, 0.07315, 0.2639, 0.1716, 0.4177, 0.2244, 0.252, 0.07315, 0.2639, 0.2416, 0.1967, 0.4313, 0.1967, 0.4313, 0.2483, 0.2244, 0.252, 0.07315, 0.2639, 0.08449, 0.4999, 0.03289, 0.4999, 0.03289, 0.4096, 0.1834, 0.2199, 0.2416, 0.1967, 0.2244, 0.252, 0.07315, 0.2639, 0.03289, 0.4096, 0.07315, 0.2639, 0.07315, 0.2639, 0.03289, 0.4096, 0.03289, 0.4999, 0.03289, 0.4096, 0.03289, 0.4096, 0.03289, 0.4999, 0.07315, 0.2639, 0.1834, 0.2199, 0.1834, 0.2199, 0.07315, 0.2639, 0.2416, 0.1967, 0.4313, 0.1967, 0.4313, 0.1967, 0.2416, 0.1967, 0.1834, 0.2199, 0.2416, 0.1967, 0.2416, 0.1967, 0.1834, 0.2199, 0.07315, 0.2639, 0.2244, 0.252, 0.1834, 0.2199, 0.07315, 0.2639, 0.2244, 0.252, 0.1716, 0.4177, 0.1834, 0.2199, 0.2244, 0.252, 0.2416, 0.1967, 0.4313, 0.2483, 0.4313, 0.4999, 0.1891, 0.4999, 0.2244, 0.252, 0.07315, 0.2639, 0.08449, 0.4999, 0.03289, 0.4999, 0.03289, 0.4096, 0.2416, 0.1967, 0.4313, 0.1967, 0.4313, 0.2483, 0.2244, 0.252, 0.4313, 0.2483, 0.4313, 0.4999, 0.1892, 0.4999, 0.2244, 0.252, 0.2244, 0.252, 0.1892, 0.4999, 0.15, 0.4999, 0.1716, 0.4177, 0.08449, 0.4999, 0.07315, 0.2639, 0.1716, 0.4177, 0.15, 0.4999, 0.1716, 0.4177, 0.07315, 0.2639, 0.2244, 0.252, 0.2416, 0.1967, 0.2244, 0.252, 0.4313, 0.2483, 0.4313, 0.1967, 0.07315, 0.2639, 0.03289, 0.4096, 0.03289, 0.4999, 0.08449, 0.4999, 0.1834, 0.2199, 0.07315, 0.2639, 0.2244, 0.252, 0.2416, 0.1967, 0.03289, 0.4096, 0.03289, 0.4096, 0.07315, 0.2639, 0.07315, 0.2639, 0.03289, 0.4999, 0.03289, 0.4999, 0.03289, 0.4096, 0.03289, 0.4096, 0.07315, 0.2639, 0.07315, 0.2639, 0.1834, 0.2199, 0.1834, 0.2199, 0.2416, 0.1967, 0.2416, 0.1967, 0.4313, 0.1967, 0.4313, 0.1967, 0.1834, 0.2199, 0.1834, 0.2199, 0.2416, 0.1967, 0.2416, 0.1967, 0.07315, 0.2639, 0.1834, 0.2199, 0.2244, 0.252, 0.07315, 0.2639, 0.1716, 0.4177, 0.2244, 0.252, 0.1834, 0.2199, 0.2416, 0.1967, 0.2244, 0.252, 0.4313, 0.2483, 0.2244, 0.252, 0.1891, 0.4999, 0.4313, 0.4999])
me_cube_007.materials.append(mat_board_01)
me_cube_007.materials.append(mat_board_02)
me_cube_007.materials.append(mat_mast_base)
me_cube_007.use_remesh_preserve_volume = False
me_cube_007.use_remesh_preserve_attributes = False
me_cube_007.use_mirror_vertex_groups = False
me_cube_007.update()
me_cube_005 = bpy.data.meshes.new('Cube.005')
me_cube_005.from_pydata([(1.0, -1.514, -0.05847), (0.3126, -0.9936, 0.4602), (1.0, 1.029, -0.06092), (0.3126, 1.006, 0.4602), (0.0, -1.039, 0.06495), (0.0, 0.5729, 0.07936), (1.0, 0.592, 0.07728), (1.002, -1.027, 0.06636), (0.3818, -1.031, 0.154), (0.38, 0.4797, 0.1695), (0.2524, 0.5079, 0.3113), (0.2541, -1.017, 0.3054), (0.0, 1.006, 0.4602), (0.0, 1.0, -0.06621), (0.0, -0.9936, 0.4602), (0.0, -1.514, -0.05847), (0.0, 1.198, 0.4849), (0.3429, 1.198, 0.4849), (0.3199, -1.2, 0.4849), (0.0, -1.558, 0.4871), (0.3432, 1.203, 0.5259), (0.0, -1.553, 0.5281), (0.1397, -1.486, 0.5281), (0.1398, 1.203, 0.5259), (0.3201, -1.195, 0.5259), (0.0, 1.203, 0.5259), (0.1996, 1.251, 0.5677), (0.3267, 1.251, 0.5677), (0.2934, 0.6336, 0.6367), (0.1995, 0.4033, 0.6501), (0.3155, 3.701, 0.5539), (0.3707, 3.701, 0.5539), (0.3586, 4.326, 0.6078), (0.3154, 4.322, 0.6075), (0.2562, 2.483, 0.6418), (0.2563, 2.607, 0.5736), (0.342, 2.607, 0.5736), (0.3263, 2.602, 0.6352), (0.2524, 0.5266, 0.4045), (0.2524, -0.9936, 0.4045), (0.318, 5.171, 0.4252), (0.3686, 5.574, 0.3993), (0.3575, 6.11, 0.4589), (0.3179, 5.791, 0.4788), (0.0, -1.522, 0.006755), (1.002, -1.522, 0.006755), (0.0, 1.093, 0.01866), (1.0, 1.112, 0.01748), (0.3226, 0.9424, 0.6022), (0.3478, -0.00109, 0.4849), (0.3772, 4.014, 0.5808), (0.3467, 2.604, 0.6044), (0.3481, 0.003998, 0.5259), (0.3745, 5.934, 0.4232), (0.3383, 4.38, 0.6125), (0.2926, 2.545, 0.6468), (0.3389, 6.016, 0.4731), (0.2312, -1.459, 0.5286), (0.2477, 0.4224, 0.6512), (0.2312, -1.466, 0.4877), (0.1397, -1.499, 0.4878), (1.306, 1.112, 0.01748), (1.306, 1.029, -0.06092), (1.306, -1.517, 0.01267), (1.306, -1.514, -0.05847), (1.306, -1.022, 0.07227), (1.306, 0.592, 0.07728), (0.2682, 5.828, 0.3369), (0.2985, 6.67, 0.2828), (0.3021, 7.082, 0.3034), (0.2919, 7.111, 0.3486), (0.2807, 6.855, 0.3732), (0.2682, 6.448, 0.3905), (0.0, 5.72, 0.3295), (0.0, 6.726, 0.2649), (0.0, 7.157, 0.2842), (0.0, 7.13, 0.333), (0.0, 6.814, 0.3614), (0.0, 6.34, 0.3831)], [], [(45, 0, 64, 63), (15, 13, 2, 0), (9, 8, 7, 6), (5, 10, 9), (38, 39, 11, 10), (39, 14, 4, 11), (10, 11, 8, 9), (11, 4, 8), (14, 1, 18, 59, 60, 19), (12, 3, 38), (45, 44, 15, 0), (1, 14, 39), (1, 3, 17, 49, 18), (3, 12, 16, 17), (35, 34, 33, 30), (37, 51, 50, 32), (36, 35, 30, 31), (34, 55, 54, 33), (29, 58, 55, 34), (27, 26, 35, 36), (28, 48, 51, 37), (26, 29, 34, 35), (18, 49, 52, 24), (19, 60, 22, 21), (17, 16, 25, 23, 20), (22, 57, 58, 29), (24, 52, 48, 28), (23, 22, 29, 26), (20, 23, 26, 27), (5, 9, 6), (3, 1, 39, 38), (38, 10, 5, 12), (40, 43, 72, 67), (31, 30, 40, 41), (32, 50, 53, 42), (30, 33, 43, 40), (33, 54, 56, 43), (5, 6, 47, 46), (46, 47, 2, 13), (50, 31, 41, 53), (48, 27, 36, 51), (52, 20, 27, 48), (51, 36, 31, 50), (49, 17, 20, 52), (57, 24, 28, 58), (55, 37, 32, 54), (54, 32, 42, 56), (58, 28, 37, 55), (59, 18, 24, 57), (60, 59, 57, 22), (66, 65, 63, 64, 62, 61), (2, 47, 61, 62), (7, 45, 63, 65), (0, 2, 62, 64), (47, 6, 66, 61), (6, 7, 65, 66), (22, 23, 25, 21), (69, 68, 74, 75), (42, 53, 69, 70), (56, 42, 70, 71), (53, 41, 68, 69), (43, 56, 71, 72), (41, 40, 67, 68), (72, 71, 77, 78), (68, 67, 73, 74), (71, 70, 76, 77), (67, 72, 78, 73), (70, 69, 75, 76), (8, 4, 7), (7, 4, 44, 45)])
me_cube_005.use_remesh_preserve_volume = False
me_cube_005.use_remesh_preserve_attributes = False
me_cube_005.use_mirror_vertex_groups = False
me_cube_005.update()
me_cylinder_002 = bpy.data.meshes.new('Cylinder.002')
me_cylinder_002.from_pydata([(-1.231, 0.06672, 0.1058), (-1.231, 0.06672, 0.1558), (-1.176, 0.05198, 0.1058), (-1.176, 0.05198, 0.1558), (-1.136, 0.01172, 0.1058), (-1.136, 0.01172, 0.1558), (-1.121, -0.04328, 0.1058), (-1.121, -0.04328, 0.1558), (-1.136, -0.09828, 0.1058), (-1.136, -0.09828, 0.1558), (-1.176, -0.1385, 0.1058), (-1.176, -0.1385, 0.1558), (-1.231, -0.1533, 0.1058), (-1.231, -0.1533, 0.1558), (-1.286, -0.1385, 0.1058), (-1.286, -0.1385, 0.1558), (-1.326, -0.09828, 0.1058), (-1.326, -0.09828, 0.1558), (-1.341, -0.04328, 0.1058), (-1.341, -0.04328, 0.1558), (-1.326, 0.01172, 0.1058), (-1.326, 0.01172, 0.1558), (-1.286, 0.05198, 0.1058), (-1.286, 0.05198, 0.1558), (-1.18, 0.04501, 0.1558), (-1.231, 0.05867, 0.1558), (-1.143, 0.007693, 0.1558), (-1.129, -0.04328, 0.1558), (-1.143, -0.09426, 0.1558), (-1.18, -0.1316, 0.1558), (-1.231, -0.1452, 0.1558), (-1.282, -0.1316, 0.1558), (-1.319, -0.09426, 0.1558), (-1.333, -0.04328, 0.1558), (-1.319, 0.007693, 0.1558), (-1.282, 0.04501, 0.1558), (-1.185, 0.03691, 0.1372), (-1.231, 0.04931, 0.1372), (-1.151, 0.003015, 0.1372), (-1.139, -0.04328, 0.1372), (-1.151, -0.08958, 0.1372), (-1.185, -0.1235, 0.1372), (-1.231, -0.1359, 0.1372), (-1.277, -0.1235, 0.1372), (-1.311, -0.08958, 0.1372), (-1.324, -0.04328, 0.1372), (-1.311, 0.003015, 0.1372), (-1.277, 0.03691, 0.1372)], [], [(0, 1, 3, 2), (2, 3, 5, 4), (4, 5, 7, 6), (6, 7, 9, 8), (8, 9, 11, 10), (10, 11, 13, 12), (12, 13, 15, 14), (14, 15, 17, 16), (16, 17, 19, 18), (18, 19, 21, 20), (23, 21, 34, 35), (22, 23, 1, 0), (20, 21, 23, 22), (0, 2, 4, 6, 8, 10, 12, 14, 16, 18, 20, 22), (28, 27, 39, 40), (5, 3, 24, 26), (21, 19, 33, 34), (19, 17, 32, 33), (17, 15, 31, 32), (15, 13, 30, 31), (13, 11, 29, 30), (11, 9, 28, 29), (9, 7, 27, 28), (1, 23, 35, 25), (3, 1, 25, 24), (7, 5, 26, 27), (36, 37, 47, 46, 45, 44, 43, 42, 41, 40, 39, 38), (35, 34, 46, 47), (24, 25, 37, 36), (32, 31, 43, 44), (29, 28, 40, 41), (25, 35, 47, 37), (26, 24, 36, 38), (33, 32, 44, 45), (30, 29, 41, 42), (27, 26, 38, 39), (34, 33, 45, 46), (31, 30, 42, 43)])
me_cylinder_002.polygons.foreach_set('use_smooth', [True] * 38)
me_cylinder_002.polygons.foreach_set('material_index', [1, 1, 1, 1, 1, 1, 1, 1, 1, 1, 1, 1, 1, 1, 1, 1, 1, 1, 1, 1, 1, 1, 1, 1, 1, 1, 0, 1, 1, 1, 1, 1, 1, 1, 1, 1, 1, 1])
me_cylinder_002.materials.append(mat_material_017)
me_cylinder_002.materials.append(mat_material_018)
me_cylinder_002.use_remesh_preserve_volume = False
me_cylinder_002.use_remesh_preserve_attributes = False
me_cylinder_002.use_mirror_vertex_groups = False
me_cylinder_002.update()
me_cube_004 = bpy.data.meshes.new('Cube.004')
me_cube_004.from_pydata([(-1.0, -1.0, -0.1979), (-0.5214, -0.5214, 0.9302), (-1.0, 1.0, -0.1979), (-0.5214, 0.5214, 0.9302), (1.0, -1.0, -0.1979), (0.5214, -0.5214, 0.9302), (1.0, 1.0, -0.1979), (0.5214, 0.5214, 0.9302), (-0.6371, -0.2531, 0.9302), (-0.6371, 0.2531, 0.9302), (-1.222, 0.4855, -0.5337), (-1.222, -0.4855, -0.5337), (0.6371, 0.2531, 0.9302), (0.6371, -0.2531, 0.9302), (1.222, -0.4855, -0.5337), (1.222, 0.4855, -0.5337), (-1.0, -1.0, 0.5297), (-1.0, 1.0, 0.5297), (1.0, 1.0, 0.5297), (1.0, -1.0, 0.5297), (1.222, 0.4855, 0.5189), (1.222, -0.4855, 0.5189), (-1.222, -0.4855, 0.5189), (-1.222, 0.4855, 0.5189), (-0.6371, 0.2531, 0.9302), (-0.5214, 0.5214, 0.9302), (0.5214, 0.5214, 0.9302), (0.6371, -0.2531, 0.9302), (0.5214, -0.5214, 0.9302), (-0.5214, -0.5214, 0.9302), (-0.6371, -0.2531, 0.9302), (0.6371, 0.2531, 0.9302), (-0.6378, 0.2531, 0.9191), (-0.5214, 0.5214, 0.9302), (0.5214, 0.5214, 0.9302), (0.6364, -0.2531, 0.9191), (0.5207, -0.5214, 0.9191), (-0.5221, -0.5214, 0.9191), (-0.6378, -0.2531, 0.9191), (0.6364, 0.2531, 0.9191), (-0.6371, 0.2531, 2.051), (-0.5214, 0.5214, 2.051), (0.5214, 0.5214, 2.051), (0.6371, -0.2531, 2.051), (0.5214, -0.5214, 2.051), (-0.5214, -0.5214, 2.051), (-0.6371, -0.2531, 2.051), (0.6371, 0.2531, 2.051), (0.3954, 0.3954, 1.723), (0.3954, 0.3954, 1.257), (-0.3954, 0.3954, 1.257), (-0.3954, 0.3954, 1.723), (0.4831, 0.1919, 1.723), (0.4831, 0.1919, 1.257), (-0.3954, -0.3954, 1.257), (-0.3954, -0.3954, 1.723), (-0.4831, -0.1919, 1.723), (-0.4831, -0.1919, 1.257), (0.4831, -0.1919, 1.257), (0.4831, -0.1919, 1.723), (0.3954, -0.3954, 1.723), (0.3954, -0.3954, 1.257), (-0.4831, 0.1919, 1.257), (-0.4831, 0.1919, 1.723)], [], [(23, 17, 2, 10), (17, 18, 6, 2), (21, 19, 4, 14), (19, 16, 0, 4), (10, 2, 6, 15), (9, 8, 30, 24), (7, 3, 25, 26), (13, 12, 31, 27), (0, 11, 14, 4), (11, 10, 15, 14), (18, 20, 15, 6), (20, 21, 14, 15), (16, 22, 11, 0), (22, 23, 10, 11), (8, 9, 23, 22), (1, 8, 22, 16), (12, 13, 21, 20), (7, 12, 20, 18), (5, 1, 16, 19), (13, 5, 19, 21), (3, 7, 18, 17), (9, 3, 17, 23), (28, 27, 35, 36), (30, 29, 37, 38), (31, 26, 34, 39), (5, 13, 27, 28), (12, 7, 26, 31), (8, 1, 29, 30), (3, 9, 24, 25), (1, 5, 28, 29), (56, 55, 45, 46), (52, 48, 42, 47), (48, 51, 41, 42), (25, 24, 32, 33), (27, 31, 39, 35), (24, 30, 38, 32), (29, 28, 36, 37), (26, 25, 33, 34), (47, 42, 41, 40), (44, 43, 46, 45), (43, 47, 40, 46), (60, 59, 43, 44), (51, 63, 40, 41), (59, 52, 47, 43), (63, 56, 46, 40), (55, 60, 44, 45), (37, 36, 61, 54), (54, 61, 60, 55), (32, 38, 57, 62), (62, 57, 56, 63), (35, 39, 53, 58), (58, 53, 52, 59), (33, 32, 62, 50), (50, 62, 63, 51), (36, 35, 58, 61), (61, 58, 59, 60), (34, 33, 50, 49), (49, 50, 51, 48), (39, 34, 49, 53), (53, 49, 48, 52), (38, 37, 54, 57), (57, 54, 55, 56)])
me_cube_004.polygons.foreach_set('use_smooth', [True] * 62)
me_cube_004.materials.append(mat_material_004)
me_cube_004.use_remesh_preserve_volume = False
me_cube_004.use_remesh_preserve_attributes = False
me_cube_004.use_mirror_vertex_groups = False
me_cube_004.update()
me_cylinder_000 = bpy.data.meshes.new('Cylinder.000')
me_cylinder_000.from_pydata([(0.0, 0.11, 0.1059), (0.0, 0.11, 0.1559), (0.055, 0.09526, 0.1059), (0.055, 0.09526, 0.1559), (0.09526, 0.055, 0.1059), (0.09526, 0.055, 0.1559), (0.11, 1.49e-08, 0.1059), (0.11, 1.49e-08, 0.1559), (0.09526, -0.055, 0.1059), (0.09526, -0.055, 0.1559), (0.055, -0.09526, 0.1059), (0.055, -0.09526, 0.1559), (0.0, -0.11, 0.1059), (0.0, -0.11, 0.1559), (-0.055, -0.09526, 0.1059), (-0.055, -0.09526, 0.1559), (-0.09526, -0.055, 0.1059), (-0.09526, -0.055, 0.1559), (-0.11, -3.353e-08, 0.1059), (-0.11, -3.353e-08, 0.1559), (-0.09526, 0.055, 0.1059), (-0.09526, 0.055, 0.1559), (-0.055, 0.09526, 0.1059), (-0.055, 0.09526, 0.1559), (0.05098, 0.08829, 0.1559), (0.0, 0.102, 0.1559), (0.08829, 0.05098, 0.1559), (0.102, 1.118e-08, 0.1559), (0.08829, -0.05098, 0.1559), (0.05098, -0.08829, 0.1559), (0.0, -0.102, 0.1559), (-0.05098, -0.08829, 0.1559), (-0.08829, -0.05098, 0.1559), (-0.102, -2.98e-08, 0.1559), (-0.08829, 0.05098, 0.1559), (-0.05098, 0.08829, 0.1559), (0.0463, 0.08019, 0.1373), (0.0, 0.0926, 0.1373), (0.08019, 0.0463, 0.1373), (0.0926, 7.451e-09, 0.1373), (0.08019, -0.0463, 0.1373), (0.0463, -0.08019, 0.1373), (0.0, -0.0926, 0.1373), (-0.0463, -0.08019, 0.1373), (-0.08019, -0.0463, 0.1373), (-0.0926, -2.98e-08, 0.1373), (-0.08019, 0.0463, 0.1373), (-0.0463, 0.08019, 0.1373)], [], [(0, 1, 3, 2), (2, 3, 5, 4), (4, 5, 7, 6), (6, 7, 9, 8), (8, 9, 11, 10), (10, 11, 13, 12), (12, 13, 15, 14), (14, 15, 17, 16), (16, 17, 19, 18), (18, 19, 21, 20), (23, 21, 34, 35), (22, 23, 1, 0), (20, 21, 23, 22), (0, 2, 4, 6, 8, 10, 12, 14, 16, 18, 20, 22), (28, 27, 39, 40), (5, 3, 24, 26), (21, 19, 33, 34), (19, 17, 32, 33), (17, 15, 31, 32), (15, 13, 30, 31), (13, 11, 29, 30), (11, 9, 28, 29), (9, 7, 27, 28), (1, 23, 35, 25), (3, 1, 25, 24), (7, 5, 26, 27), (36, 37, 47, 46, 45, 44, 43, 42, 41, 40, 39, 38), (35, 34, 46, 47), (24, 25, 37, 36), (32, 31, 43, 44), (29, 28, 40, 41), (25, 35, 47, 37), (26, 24, 36, 38), (33, 32, 44, 45), (30, 29, 41, 42), (27, 26, 38, 39), (34, 33, 45, 46), (31, 30, 42, 43)])
me_cylinder_000.polygons.foreach_set('use_smooth', [True] * 38)
me_cylinder_000.polygons.foreach_set('material_index', [1, 1, 1, 1, 1, 1, 1, 1, 1, 1, 1, 1, 1, 1, 1, 1, 1, 1, 1, 1, 1, 1, 1, 1, 1, 1, 0, 1, 1, 1, 1, 1, 1, 1, 1, 1, 1, 1])
_k = {(0, 2): 0.00392, (1, 3): 0.00392, (0, 1): 0.00392, (2, 3): 0.00392, (2, 4): 0.00392, (3, 5): 0.00392, (4, 5): 0.00392, (4, 6): 0.00392, (5, 7): 0.00392, (6, 7): 0.00392, (6, 8): 0.00392, (7, 9): 0.00392, (8, 9): 0.00392, (8, 10): 0.00392, (9, 11): 0.00392, (10, 11): 0.00392, (10, 12): 0.00392, (11, 13): 0.00392, (12, 13): 0.00392, (12, 14): 0.00392, (13, 15): 0.00392, (14, 15): 0.00392, (14, 16): 0.00392, (15, 17): 0.00392, (16, 17): 0.00392, (16, 18): 0.00392, (17, 19): 0.00392, (18, 19): 0.00392, (18, 20): 0.00392, (19, 21): 0.00392, (20, 21): 0.00392, (20, 22): 0.00392, (21, 23): 0.00392, (22, 23): 0.00392, (0, 22): 0.00392, (1, 23): 0.00392, (24, 25): 0.00392, (24, 26): 0.00392, (26, 27): 0.00392, (27, 28): 0.00392, (28, 29): 0.00392, (29, 30): 0.00392, (30, 31): 0.00392, (31, 32): 0.00392, (32, 33): 0.00392, (33, 34): 0.00392, (34, 35): 0.00392, (25, 35): 0.00392, (21, 34): 0.00392, (23, 35): 0.00392, (3, 24): 0.00392, (5, 26): 0.00392, (19, 33): 0.00392, (17, 32): 0.00392, (15, 31): 0.00392, (13, 30): 0.00392, (11, 29): 0.00392, (9, 28): 0.00392, (7, 27): 0.00392, (1, 25): 0.00392, (36, 37): 0.00392, (36, 38): 0.00392, (38, 39): 0.00392, (39, 40): 0.00392, (40, 41): 0.00392, (41, 42): 0.00392, (42, 43): 0.00392, (43, 44): 0.00392, (44, 45): 0.00392, (45, 46): 0.00392, (46, 47): 0.00392, (37, 47): 0.00392, (27, 39): 0.00392, (28, 40): 0.00392, (34, 46): 0.00392, (35, 47): 0.00392, (25, 37): 0.00392, (24, 36): 0.00392, (31, 43): 0.00392, (32, 44): 0.00392, (29, 41): 0.00392, (26, 38): 0.00392, (33, 45): 0.00392, (30, 42): 0.00392}
me_cylinder_000.attributes.new('crease_edge', 'FLOAT', 'EDGE').data.foreach_set('value', [_k.get((min(e.vertices), max(e.vertices)), 0.0) for e in me_cylinder_000.edges])
me_cylinder_000.materials.append(mat_material_015)
me_cylinder_000.materials.append(mat_material_016)
me_cylinder_000.use_remesh_preserve_volume = False
me_cylinder_000.use_remesh_preserve_attributes = False
me_cylinder_000.use_mirror_vertex_groups = False
me_cylinder_000.update()
me_plane = bpy.data.meshes.new('Plane')
me_plane.from_pydata([(-1.0, -1.0, 0.0), (1.0, -1.0, 0.0), (-1.0, 1.0, 0.0), (1.0, 1.0, 0.0)], [], [(0, 1, 3, 2)])
_uv = me_plane.uv_layers.new(name='UVMap')
_uv.uv.foreach_set('vector', [0.0001, 9.998e-05, 0.9999, 9.998e-05, 0.9999, 0.9999, 9.998e-05, 0.9999])
me_plane.use_remesh_preserve_volume = False
me_plane.use_remesh_preserve_attributes = False
me_plane.use_mirror_vertex_groups = False
me_plane.update()
me_cube_003 = bpy.data.meshes.new('Cube.003')
me_cube_003.from_pydata([(-0.001285, -3.428, -0.015), (-0.001285, -3.428, 0.05878), (-0.001285, -3.871, -0.015), (-0.001285, -3.871, 0.05878), (-0.1578, -3.806, -0.015), (-0.1578, -3.806, 0.05878), (-0.2227, -3.649, -0.015), (-0.2227, -3.649, 0.05878), (-0.1578, -3.493, -0.015), (-0.1578, -3.493, 0.05878), (-0.2638, 1.133, 0.0151), (-0.3349, -4.036, 5.457e-05), (-0.7037, -0.7491, 0.03362), (-0.8355, -2.878, 0.03362), (-0.6985, -3.583, 0.03362), (-0.4342, 1.133, 0.04018), (-0.5832, 0.4658, 0.03863), (-0.418, 0.3203, 0.005003), (-0.5151, -0.427, 0.005003), (-0.6831, -2.973, 0.005003), (-0.4028, -3.257, 5.457e-05), (-0.6985, -3.583, -0.0027), (-0.3349, -4.036, -0.03626), (-0.2638, 1.133, -0.02121), (-0.5832, 0.4658, 0.002315), (-0.7037, -0.7491, -0.0027), (-0.8355, -2.878, -0.0027), (-0.418, 0.3203, -0.03626), (-0.6831, -2.973, -0.03131), (-0.4028, -3.257, -0.03626), (-0.5151, -0.427, -0.03131), (-0.4342, 1.133, 0.003864), (0.001285, -3.428, -0.015), (0.001285, -3.428, 0.05878), (0.001285, -3.871, -0.015), (0.001285, -3.871, 0.05878), (0.1578, -3.806, -0.015), (0.1578, -3.806, 0.05878), (0.2227, -3.649, -0.015), (0.2227, -3.649, 0.05878), (0.1578, -3.493, -0.015), (0.1578, -3.493, 0.05878), (0.2638, 1.133, 0.0151), (0.3349, -4.036, 5.457e-05), (0.0, 1.015, 5.457e-05), (0.0, -4.212, 5.457e-05), (0.7037, -0.7491, 0.03362), (0.8355, -2.878, 0.03362), (0.6985, -3.583, 0.03362), (0.0, -3.744, 5.457e-05), (0.4342, 1.133, 0.03266), (0.5832, 0.4658, 0.03362), (0.0, 0.7972, 5.457e-05), (0.0, 0.5853, 5.457e-05), (0.418, 0.3203, 0.005003), (0.5151, -0.427, 0.005003), (0.6831, -2.973, 0.005003), (0.0, 0.2091, 5.457e-05), (0.0, -0.427, 5.457e-05), (0.0, -3.167, 0.001825), (0.4028, -3.257, 5.457e-05), (0.0, -3.383, 5.457e-05), (0.6985, -3.583, -0.0027), (0.3349, -4.036, -0.03626), (0.2638, 1.133, -0.02121), (0.0, 1.015, -0.03626), (0.0, -4.212, -0.03626), (0.0, -3.744, -0.03626), (0.5832, 0.4658, -0.0027), (0.7037, -0.7491, -0.0027), (0.8355, -2.878, -0.0027), (0.418, 0.3203, -0.03626), (0.6831, -2.973, -0.03131), (0.4028, -3.257, -0.03626), (0.5151, -0.427, -0.03131), (0.0, 0.5853, -0.03626), (0.0, 0.2091, -0.03626), (0.4342, 1.133, -0.003658), (0.0, 0.7972, -0.03626), (0.0, -0.427, -0.03626), (0.0, -3.168, -0.03626), (0.0, -3.383, -0.03626)], [], [(2, 3, 5, 4), (4, 5, 7, 6), (8, 9, 1, 0), (6, 7, 9, 8), (14, 11, 45, 49), (13, 19, 18, 12), (16, 17, 57, 53), (12, 18, 17, 16), (10, 15, 52, 44), (15, 16, 53, 52), (17, 18, 58, 57), (18, 19, 59, 58), (19, 20, 61, 59), (49, 61, 20, 14), (14, 20, 19, 13), (21, 67, 66, 22), (26, 25, 30, 28), (24, 75, 76, 27), (25, 24, 27, 30), (23, 65, 78, 31), (31, 78, 75, 24), (27, 76, 79, 30), (30, 79, 80, 28), (28, 80, 81, 29), (67, 21, 29, 81), (21, 26, 28, 29), (11, 14, 21, 22), (10, 44, 65, 23), (45, 11, 22, 66), (14, 13, 26, 21), (12, 16, 24, 25), (13, 12, 25, 26), (15, 10, 23, 31), (16, 15, 31, 24), (1, 9, 7, 5, 3), (34, 36, 37, 35), (36, 38, 39, 37), (40, 32, 33, 41), (38, 40, 41, 39), (48, 49, 45, 43), (47, 46, 55, 56), (51, 53, 57, 54), (46, 51, 54, 55), (42, 44, 52, 50), (50, 52, 53, 51), (54, 57, 58, 55), (55, 58, 59, 56), (56, 59, 61, 60), (49, 48, 60, 61), (48, 47, 56, 60), (62, 63, 66, 67), (70, 72, 74, 69), (68, 71, 76, 75), (69, 74, 71, 68), (64, 77, 78, 65), (77, 68, 75, 78), (71, 74, 79, 76), (74, 72, 80, 79), (72, 73, 81, 80), (67, 81, 73, 62), (62, 73, 72, 70), (43, 63, 62, 48), (42, 64, 65, 44), (45, 66, 63, 43), (48, 62, 70, 47), (46, 69, 68, 51), (47, 70, 69, 46), (50, 77, 64, 42), (51, 68, 77, 50), (45, 49, 61, 59, 58, 57, 53, 52, 44, 65, 78, 75, 76, 79, 80, 81, 67, 66), (33, 35, 37, 39, 41)])
me_cube_003.polygons.foreach_set('use_smooth', [0, 0, 0, 0, 0, 0, 0, 0, 0, 0, 0, 0, 0, 0, 0, 0, 0, 0, 0, 0, 0, 0, 0, 0, 0, 0, 1, 1, 1, 1, 1, 1, 1, 1, 0, 0, 0, 0, 0, 0, 0, 0, 0, 0, 0, 0, 0, 0, 0, 0, 0, 0, 0, 0, 0, 0, 0, 0, 0, 0, 0, 1, 1, 1, 1, 1, 1, 1, 1, 0, 0])
me_cube_003.polygons.foreach_set('material_index', [2, 2, 2, 2, 0, 0, 0, 0, 0, 0, 1, 1, 1, 0, 0, 0, 0, 0, 0, 0, 0, 0, 0, 0, 0, 0, 0, 0, 0, 0, 0, 0, 0, 0, 2, 2, 2, 2, 2, 0, 0, 0, 0, 0, 0, 1, 1, 1, 0, 0, 0, 0, 0, 0, 0, 0, 0, 0, 0, 0, 0, 0, 0, 0, 0, 0, 0, 0, 0, 0, 2])
_k = {(2, 4): 1.0, (3, 5): 1.0, (4, 6): 1.0, (5, 7): 1.0, (6, 8): 1.0, (7, 9): 1.0, (0, 8): 1.0, (1, 9): 1.0, (34, 36): 1.0, (35, 37): 1.0, (36, 38): 1.0, (37, 39): 1.0, (38, 40): 1.0, (39, 41): 1.0, (32, 40): 1.0, (33, 41): 1.0}
me_cube_003.attributes.new('crease_edge', 'FLOAT', 'EDGE').data.foreach_set('value', [_k.get((min(e.vertices), max(e.vertices)), 0.0) for e in me_cube_003.edges])
_uv = me_cube_003.uv_layers.new(name='UVMap')
_uv.uv.foreach_set('vector', [0.07375, 0.4974, 0.07375, 0.4974, 0.08548, 0.554, 0.08548, 0.554, 0.08548, 0.554, 0.08548, 0.554, 0.1138, 0.5774, 0.1138, 0.5774, 0.1421, 0.554, 0.1421, 0.554, 0.1538, 0.4974, 0.1538, 0.4974, 0.1138, 0.5774, 0.1138, 0.5774, 0.1421, 0.554, 0.1421, 0.554, 0.1257, 0.7496, 0.04392, 0.618, 0.01203, 0.4969, 0.09659, 0.4969, 0.2532, 0.7991, 0.236, 0.744, 0.6966, 0.6832, 0.6383, 0.7514, 0.858, 0.7078, 0.8317, 0.6481, 0.8116, 0.4969, 0.8797, 0.4969, 0.6383, 0.7514, 0.6966, 0.6832, 0.8317, 0.6481, 0.858, 0.7078, 0.9787, 0.5923, 0.9787, 0.6539, 0.918, 0.4969, 0.9574, 0.4969, 0.9787, 0.6539, 0.858, 0.7078, 0.8797, 0.4969, 0.918, 0.4969, 0.8317, 0.6481, 0.6966, 0.6832, 0.6966, 0.4969, 0.8116, 0.4969, 0.6966, 0.6832, 0.236, 0.744, 0.2009, 0.4969, 0.6966, 0.4969, 0.236, 0.744, 0.1847, 0.6426, 0.1619, 0.4969, 0.2009, 0.4969, 0.09659, 0.4969, 0.1619, 0.4969, 0.1847, 0.6426, 0.1257, 0.7496, 0.1257, 0.7496, 0.1847, 0.6426, 0.236, 0.744, 0.2532, 0.7991, 0.1257, 0.7496, 0.09659, 0.4969, 0.01203, 0.4969, 0.04392, 0.618, 0.2532, 0.7991, 0.6383, 0.7514, 0.6966, 0.6832, 0.236, 0.744, 0.858, 0.7078, 0.8797, 0.4969, 0.8116, 0.4969, 0.8317, 0.6481, 0.6383, 0.7514, 0.858, 0.7078, 0.8317, 0.6481, 0.6966, 0.6832, 0.9787, 0.5923, 0.9574, 0.4969, 0.918, 0.4969, 0.9787, 0.6539, 0.9787, 0.6539, 0.918, 0.4969, 0.8797, 0.4969, 0.858, 0.7078, 0.8317, 0.6481, 0.8116, 0.4969, 0.6966, 0.4969, 0.6966, 0.6832, 0.6966, 0.6832, 0.6966, 0.4969, 0.2009, 0.4969, 0.236, 0.744, 0.236, 0.744, 0.2009, 0.4969, 0.1619, 0.4969, 0.1847, 0.6426, 0.09659, 0.4969, 0.1257, 0.7496, 0.1847, 0.6426, 0.1619, 0.4969, 0.1257, 0.7496, 0.2532, 0.7991, 0.236, 0.744, 0.1847, 0.6426, 0.04392, 0.618, 0.1257, 0.7496, 0.1257, 0.7496, 0.04392, 0.618, 0.9787, 0.5923, 0.9574, 0.4969, 0.9574, 0.4969, 0.9787, 0.5923, 0.01203, 0.4969, 0.04392, 0.618, 0.04392, 0.618, 0.01203, 0.4969, 0.1257, 0.7496, 0.2532, 0.7991, 0.2532, 0.7991, 0.1257, 0.7496, 0.6383, 0.7514, 0.858, 0.7078, 0.858, 0.7078, 0.6383, 0.7514, 0.2532, 0.7991, 0.6383, 0.7514, 0.6383, 0.7514, 0.2532, 0.7991, 0.9787, 0.6539, 0.9787, 0.5923, 0.9787, 0.5923, 0.9787, 0.6539, 0.858, 0.7078, 0.9787, 0.6539, 0.9787, 0.6539, 0.858, 0.7078, 0.1538, 0.4974, 0.1421, 0.554, 0.1138, 0.5774, 0.08548, 0.554, 0.07375, 0.4974, 0.07375, 0.4964, 0.08548, 0.4398, 0.08548, 0.4398, 0.07375, 0.4964, 0.08548, 0.4398, 0.1138, 0.4164, 0.1138, 0.4164, 0.08548, 0.4398, 0.1421, 0.4398, 0.1538, 0.4964, 0.1538, 0.4964, 0.1421, 0.4398, 0.1138, 0.4164, 0.1421, 0.4398, 0.1421, 0.4398, 0.1138, 0.4164, 0.1257, 0.2442, 0.09659, 0.4969, 0.01203, 0.4969, 0.04392, 0.3758, 0.2532, 0.1947, 0.6383, 0.2424, 0.6966, 0.3106, 0.236, 0.2498, 0.858, 0.286, 0.8797, 0.4969, 0.8116, 0.4969, 0.8317, 0.3457, 0.6383, 0.2424, 0.858, 0.286, 0.8317, 0.3457, 0.6966, 0.3106, 0.9787, 0.4015, 0.9574, 0.4969, 0.918, 0.4969, 0.9787, 0.3398, 0.9787, 0.3398, 0.918, 0.4969, 0.8797, 0.4969, 0.858, 0.286, 0.8317, 0.3457, 0.8116, 0.4969, 0.6966, 0.4969, 0.6966, 0.3106, 0.6966, 0.3106, 0.6966, 0.4969, 0.2009, 0.4969, 0.236, 0.2498, 0.236, 0.2498, 0.2009, 0.4969, 0.1619, 0.4969, 0.1847, 0.3512, 0.09659, 0.4969, 0.1257, 0.2442, 0.1847, 0.3512, 0.1619, 0.4969, 0.1257, 0.2442, 0.2532, 0.1947, 0.236, 0.2498, 0.1847, 0.3512, 0.1257, 0.2442, 0.04392, 0.3758, 0.01203, 0.4969, 0.09659, 0.4969, 0.2532, 0.1947, 0.236, 0.2498, 0.6966, 0.3106, 0.6383, 0.2424, 0.858, 0.286, 0.8317, 0.3457, 0.8116, 0.4969, 0.8797, 0.4969, 0.6383, 0.2424, 0.6966, 0.3106, 0.8317, 0.3457, 0.858, 0.286, 0.9787, 0.4015, 0.9787, 0.3398, 0.918, 0.4969, 0.9574, 0.4969, 0.9787, 0.3398, 0.858, 0.286, 0.8797, 0.4969, 0.918, 0.4969, 0.8317, 0.3457, 0.6966, 0.3106, 0.6966, 0.4969, 0.8116, 0.4969, 0.6966, 0.3106, 0.236, 0.2498, 0.2009, 0.4969, 0.6966, 0.4969, 0.236, 0.2498, 0.1847, 0.3512, 0.1619, 0.4969, 0.2009, 0.4969, 0.09659, 0.4969, 0.1619, 0.4969, 0.1847, 0.3512, 0.1257, 0.2442, 0.1257, 0.2442, 0.1847, 0.3512, 0.236, 0.2498, 0.2532, 0.1947, 0.04392, 0.3758, 0.04392, 0.3758, 0.1257, 0.2442, 0.1257, 0.2442, 0.9787, 0.4015, 0.9787, 0.4015, 0.9574, 0.4969, 0.9574, 0.4969, 0.01203, 0.4969, 0.01203, 0.4969, 0.04392, 0.3758, 0.04392, 0.3758, 0.1257, 0.2442, 0.1257, 0.2442, 0.2532, 0.1947, 0.2532, 0.1947, 0.6383, 0.2424, 0.6383, 0.2424, 0.858, 0.286, 0.858, 0.286, 0.2532, 0.1947, 0.2532, 0.1947, 0.6383, 0.2424, 0.6383, 0.2424, 0.9787, 0.3398, 0.9787, 0.3398, 0.9787, 0.4015, 0.9787, 0.4015, 0.858, 0.286, 0.858, 0.286, 0.9787, 0.3398, 0.9787, 0.3398, 0.01203, 0.4969, 0.09659, 0.4969, 0.1619, 0.4969, 0.2009, 0.4969, 0.6966, 0.4969, 0.8116, 0.4969, 0.8797, 0.4969, 0.918, 0.4969, 0.9574, 0.4969, 0.9574, 0.4969, 0.918, 0.4969, 0.8797, 0.4969, 0.8116, 0.4969, 0.6966, 0.4969, 0.2009, 0.4969, 0.1619, 0.4969, 0.09659, 0.4969, 0.01203, 0.4969, 0.1538, 0.4964, 0.07375, 0.4964, 0.08548, 0.4398, 0.1138, 0.4164, 0.1421, 0.4398])
me_cube_003.materials.append(mat_board_01)
me_cube_003.materials.append(mat_board_02)
me_cube_003.materials.append(mat_mast_base)
me_cube_003.use_remesh_preserve_volume = False
me_cube_003.use_remesh_preserve_attributes = False
me_cube_003.use_mirror_vertex_groups = False
me_cube_003.update()
me_cylinder_009 = bpy.data.meshes.new('Cylinder.009')
me_cylinder_009.from_pydata([(2.314e-31, 0.11, -0.025), (-2.172e-12, 0.11, 0.02502), (0.055, 0.09526, -0.025), (0.055, 0.09526, 0.025), (0.09526, 0.055, -0.025), (0.09526, 0.055, 0.025), (0.11, -4.808e-09, -0.025), (0.11, -4.808e-09, 0.025), (0.09526, -0.055, -0.025), (0.09526, -0.055, 0.025), (0.055, -0.09526, -0.025), (0.055, -0.09526, 0.025), (1.661e-08, -0.11, -0.025), (1.661e-08, -0.11, 0.025), (-0.055, -0.09526, -0.025), (-0.055, -0.09526, 0.025), (-0.09526, -0.055, -0.025), (-0.09526, -0.055, 0.025), (-0.11, -5.114e-08, -0.025), (-0.11, -5.114e-08, 0.025), (-0.09526, 0.055, -0.025), (-0.09526, 0.055, 0.025), (-0.055, 0.09526, -0.025), (-0.055, 0.09526, 0.02502), (0.05098, 0.08829, 0.025), (-9.304e-11, 0.102, 0.02502), (0.08829, 0.05098, 0.025), (0.102, -5.592e-09, 0.025), (0.08829, -0.05098, 0.025), (0.05098, -0.08829, 0.025), (1.53e-08, -0.102, 0.025), (-0.05098, -0.08829, 0.025), (-0.08829, -0.05098, 0.025), (-0.102, -4.853e-08, 0.025), (-0.08829, 0.05098, 0.025), (-0.05098, 0.08829, 0.02502), (0.0463, 0.08019, 0.006426), (2.276e-09, 0.0926, 0.006426), (0.08019, 0.0463, 0.006426), (0.0926, -9.317e-09, 0.006426), (0.08019, -0.0463, 0.006426), (0.0463, -0.08019, 0.006426), (1.626e-08, -0.0926, 0.006426), (-0.0463, -0.08019, 0.006426), (-0.08019, -0.0463, 0.006426), (-0.0926, -4.832e-08, 0.006426), (-0.08019, 0.0463, 0.006426), (-0.0463, 0.08019, 0.006426)], [], [(0, 1, 3, 2), (2, 3, 5, 4), (4, 5, 7, 6), (6, 7, 9, 8), (8, 9, 11, 10), (10, 11, 13, 12), (12, 13, 15, 14), (14, 15, 17, 16), (16, 17, 19, 18), (18, 19, 21, 20), (23, 21, 34, 35), (22, 23, 1, 0), (20, 21, 23, 22), (0, 2, 4, 6, 8, 10, 12, 14, 16, 18, 20, 22), (28, 27, 39, 40), (5, 3, 24, 26), (21, 19, 33, 34), (19, 17, 32, 33), (17, 15, 31, 32), (15, 13, 30, 31), (13, 11, 29, 30), (11, 9, 28, 29), (9, 7, 27, 28), (1, 23, 35, 25), (3, 1, 25, 24), (7, 5, 26, 27), (36, 37, 47, 46, 45, 44, 43, 42, 41, 40, 39, 38), (35, 34, 46, 47), (24, 25, 37, 36), (32, 31, 43, 44), (29, 28, 40, 41), (25, 35, 47, 37), (26, 24, 36, 38), (33, 32, 44, 45), (30, 29, 41, 42), (27, 26, 38, 39), (34, 33, 45, 46), (31, 30, 42, 43)])
me_cylinder_009.polygons.foreach_set('use_smooth', [True] * 38)
me_cylinder_009.polygons.foreach_set('material_index', [1, 1, 1, 1, 1, 1, 1, 1, 1, 1, 1, 1, 1, 1, 1, 1, 1, 1, 1, 1, 1, 1, 1, 1, 1, 1, 0, 1, 1, 1, 1, 1, 1, 1, 1, 1, 1, 1])
_k = {(0, 2): 0.00392, (1, 3): 0.00392, (0, 1): 0.00392, (2, 3): 0.00392, (2, 4): 0.00392, (3, 5): 0.00392, (4, 5): 0.00392, (4, 6): 0.00392, (5, 7): 0.00392, (6, 7): 0.00392, (6, 8): 0.00392, (7, 9): 0.00392, (8, 9): 0.00392, (8, 10): 0.00392, (9, 11): 0.00392, (10, 11): 0.00392, (10, 12): 0.00392, (11, 13): 0.00392, (12, 13): 0.00392, (12, 14): 0.00392, (13, 15): 0.00392, (14, 15): 0.00392, (14, 16): 0.00392, (15, 17): 0.00392, (16, 17): 0.00392, (16, 18): 0.00392, (17, 19): 0.00392, (18, 19): 0.00392, (18, 20): 0.00392, (19, 21): 0.00392, (20, 21): 0.00392, (20, 22): 0.00392, (21, 23): 0.00392, (22, 23): 0.00392, (0, 22): 0.00392, (1, 23): 0.00392, (24, 25): 0.00392, (24, 26): 0.00392, (26, 27): 0.00392, (27, 28): 0.00392, (28, 29): 0.00392, (29, 30): 0.00392, (30, 31): 0.00392, (31, 32): 0.00392, (32, 33): 0.00392, (33, 34): 0.00392, (34, 35): 0.00392, (25, 35): 0.00392, (21, 34): 0.00392, (23, 35): 0.00392, (3, 24): 0.00392, (5, 26): 0.00392, (19, 33): 0.00392, (17, 32): 0.00392, (15, 31): 0.00392, (13, 30): 0.00392, (11, 29): 0.00392, (9, 28): 0.00392, (7, 27): 0.00392, (1, 25): 0.00392, (36, 37): 0.00392, (36, 38): 0.00392, (38, 39): 0.00392, (39, 40): 0.00392, (40, 41): 0.00392, (41, 42): 0.00392, (42, 43): 0.00392, (43, 44): 0.00392, (44, 45): 0.00392, (45, 46): 0.00392, (46, 47): 0.00392, (37, 47): 0.00392, (27, 39): 0.00392, (28, 40): 0.00392, (34, 46): 0.00392, (35, 47): 0.00392, (25, 37): 0.00392, (24, 36): 0.00392, (31, 43): 0.00392, (32, 44): 0.00392, (29, 41): 0.00392, (26, 38): 0.00392, (33, 45): 0.00392, (30, 42): 0.00392}
me_cylinder_009.attributes.new('crease_edge', 'FLOAT', 'EDGE').data.foreach_set('value', [_k.get((min(e.vertices), max(e.vertices)), 0.0) for e in me_cylinder_009.edges])
me_cylinder_009.materials.append(mat_material_015)
me_cylinder_009.materials.append(mat_material_016)
me_cylinder_009.use_remesh_preserve_volume = False
me_cylinder_009.use_remesh_preserve_attributes = False
me_cylinder_009.use_mirror_vertex_groups = False
me_cylinder_009.update()
me_cylinder_007 = bpy.data.meshes.new('Cylinder.007')
me_cylinder_007.from_pydata([(2.314e-31, 0.03, -0.025), (-2.314e-31, 0.03, 0.025), (0.02598, 0.015, -0.025), (0.02598, 0.015, 0.025), (0.02598, -0.015, -0.025), (0.02598, -0.015, 0.025), (-2.623e-09, -0.03, -0.025), (-2.623e-09, -0.03, 0.025), (-0.02598, -0.015, -0.025), (-0.02598, -0.015, 0.025), (-0.02598, 0.015, -0.025), (-0.02598, 0.015, 0.025)], [], [(0, 1, 3, 2), (2, 3, 5, 4), (4, 5, 7, 6), (6, 7, 9, 8), (3, 1, 11, 9, 7, 5), (10, 11, 1, 0), (8, 9, 11, 10), (0, 2, 4, 6, 8, 10)])
me_cylinder_007.polygons.foreach_set('use_smooth', [True] * 8)
me_cylinder_007.use_remesh_preserve_volume = False
me_cylinder_007.use_remesh_preserve_attributes = False
me_cylinder_007.use_mirror_vertex_groups = False
me_cylinder_007.update()
me_cube_001 = bpy.data.meshes.new('Cube.001')
me_cube_001.from_pydata([(-1.0, -1.0, -0.1979), (-0.5214, -0.5214, 0.9302), (-1.0, 1.0, -0.1979), (-0.5214, 0.5214, 0.9302), (1.0, -1.0, -0.1979), (0.5214, -0.5214, 0.9302), (1.0, 1.0, -0.1979), (0.5214, 0.5214, 0.9302), (-0.6371, -0.2531, 0.9302), (-0.6371, 0.2531, 0.9302), (-1.222, 0.4855, -0.5337), (-1.222, -0.4855, -0.5337), (0.6371, 0.2531, 0.9302), (0.6371, -0.2531, 0.9302), (1.222, -0.4855, -0.5337), (1.222, 0.4855, -0.5337), (-1.0, -1.0, 0.5297), (-1.0, 1.0, 0.5297), (1.0, 1.0, 0.5297), (1.0, -1.0, 0.5297), (1.222, 0.4855, 0.5189), (1.222, -0.4855, 0.5189), (-1.222, -0.4855, 0.5189), (-1.222, 0.4855, 0.5189), (-0.6371, 0.2531, 0.9302), (-0.5214, 0.5214, 0.9302), (0.5214, 0.5214, 0.9302), (0.6371, -0.2531, 0.9302), (0.5214, -0.5214, 0.9302), (-0.5214, -0.5214, 0.9302), (-0.6371, -0.2531, 0.9302), (0.6371, 0.2531, 0.9302), (-0.6378, 0.2531, 0.9191), (-0.5214, 0.5214, 0.9302), (0.5214, 0.5214, 0.9302), (0.6364, -0.2531, 0.9191), (0.5207, -0.5214, 0.9191), (-0.5221, -0.5214, 0.9191), (-0.6378, -0.2531, 0.9191), (0.6364, 0.2531, 0.9191), (-0.6371, 0.2531, 2.051), (-0.5214, 0.5214, 2.051), (0.5214, 0.5214, 2.051), (0.6371, -0.2531, 2.051), (0.5214, -0.5214, 2.051), (-0.5214, -0.5214, 2.051), (-0.6371, -0.2531, 2.051), (0.6371, 0.2531, 2.051), (0.3954, 0.3954, 1.723), (0.3954, 0.3954, 1.257), (-0.3954, 0.3954, 1.257), (-0.3954, 0.3954, 1.723), (0.4831, 0.1919, 1.723), (0.4831, 0.1919, 1.257), (-0.3954, -0.3954, 1.257), (-0.3954, -0.3954, 1.723), (-0.4831, -0.1919, 1.723), (-0.4831, -0.1919, 1.257), (0.4831, -0.1919, 1.257), (0.4831, -0.1919, 1.723), (0.3954, -0.3954, 1.723), (0.3954, -0.3954, 1.257), (-0.4831, 0.1919, 1.257), (-0.4831, 0.1919, 1.723)], [], [(23, 17, 2, 10), (17, 18, 6, 2), (21, 19, 4, 14), (19, 16, 0, 4), (10, 2, 6, 15), (9, 8, 30, 24), (7, 3, 25, 26), (13, 12, 31, 27), (0, 11, 14, 4), (11, 10, 15, 14), (18, 20, 15, 6), (20, 21, 14, 15), (16, 22, 11, 0), (22, 23, 10, 11), (8, 9, 23, 22), (1, 8, 22, 16), (12, 13, 21, 20), (7, 12, 20, 18), (5, 1, 16, 19), (13, 5, 19, 21), (3, 7, 18, 17), (9, 3, 17, 23), (28, 27, 35, 36), (30, 29, 37, 38), (31, 26, 34, 39), (5, 13, 27, 28), (12, 7, 26, 31), (8, 1, 29, 30), (3, 9, 24, 25), (1, 5, 28, 29), (56, 55, 45, 46), (52, 48, 42, 47), (48, 51, 41, 42), (25, 24, 32, 33), (27, 31, 39, 35), (24, 30, 38, 32), (29, 28, 36, 37), (26, 25, 33, 34), (47, 42, 41, 40), (44, 43, 46, 45), (43, 47, 40, 46), (60, 59, 43, 44), (51, 63, 40, 41), (59, 52, 47, 43), (63, 56, 46, 40), (55, 60, 44, 45), (37, 36, 61, 54), (54, 61, 60, 55), (32, 38, 57, 62), (62, 57, 56, 63), (35, 39, 53, 58), (58, 53, 52, 59), (33, 32, 62, 50), (50, 62, 63, 51), (36, 35, 58, 61), (61, 58, 59, 60), (34, 33, 50, 49), (49, 50, 51, 48), (39, 34, 49, 53), (53, 49, 48, 52), (38, 37, 54, 57), (57, 54, 55, 56)])
me_cube_001.polygons.foreach_set('use_smooth', [True] * 62)
me_cube_001.materials.append(mat_material_004)
me_cube_001.use_remesh_preserve_volume = False
me_cube_001.use_remesh_preserve_attributes = False
me_cube_001.use_mirror_vertex_groups = False
me_cube_001.update()
me_cube = bpy.data.meshes.new('Cube')
me_cube.from_pydata([(-0.001285, -3.428, -0.015), (-0.001285, -3.428, 0.05878), (0.1552, -3.493, -0.015), (0.1552, -3.493, 0.05878), (0.2201, -3.649, -0.015), (0.2201, -3.649, 0.05878), (0.1552, -3.806, -0.015), (0.1552, -3.806, 0.05878), (-0.001285, -3.871, -0.015), (-0.001285, -3.871, 0.05878), (-0.1578, -3.806, -0.015), (-0.1578, -3.806, 0.05878), (-0.2227, -3.649, -0.015), (-0.2227, -3.649, 0.05878), (-0.1578, -3.493, -0.015), (-0.1578, -3.493, 0.05878), (0.3019, 1.145, 5.457e-05), (0.249, -4.029, 5.457e-05), (0.8355, -0.2858, 0.03154), (0.8355, -2.878, 0.03154), (0.6504, -3.807, 0.01943), (0.3019, 0.7837, 5.457e-05), (0.3995, 0.2351, 5.457e-05), (0.282, 0.2488, 5.457e-05), (0.7059, -0.427, 0.00734), (0.6831, -2.973, 0.00734), (0.2266, -3.264, 5.457e-05), (0.6504, -3.807, -0.01689), (0.249, -4.029, -0.03626), (0.3019, 1.145, -0.03626), (0.3995, 0.2351, -0.03626), (0.8355, -0.2858, -0.00478), (0.8355, -2.878, -0.00478), (0.282, 0.2488, -0.03626), (0.6831, -2.973, -0.02898), (0.2266, -3.264, -0.03626), (0.7059, -0.427, -0.02898), (0.3019, 0.7837, -0.03626), (-0.3019, 1.145, 5.457e-05), (-0.249, -4.029, 5.457e-05), (0.0, 1.145, 5.457e-05), (0.0, -4.029, 5.457e-05), (-0.8355, -0.2858, 0.03154), (-0.8355, -2.878, 0.03154), (-0.6504, -3.807, 0.01943), (0.0, -3.744, 5.457e-05), (-0.3019, 0.7837, 5.457e-05), (-0.3995, 0.2351, 5.457e-05), (0.0, 0.7972, 5.457e-05), (0.0, 0.5853, 5.457e-05), (-0.282, 0.2488, 5.457e-05), (-0.7059, -0.427, 0.00734), (-0.6831, -2.973, 0.00734), (0.0, 0.3843, 5.457e-05), (0.0, -0.427, 5.457e-05), (0.0, -3.167, 0.001825), (-0.2266, -3.264, 5.457e-05), (0.0, -3.383, 5.457e-05), (-0.6504, -3.807, -0.01689), (-0.249, -4.029, -0.03626), (-0.3019, 1.145, -0.03626), (0.0, 1.145, -0.03626), (0.0, -4.029, -0.03626), (0.0, -3.744, -0.03626), (-0.3995, 0.2351, -0.03626), (-0.8355, -0.2858, -0.00478), (-0.8355, -2.878, -0.00478), (-0.282, 0.2488, -0.03626), (-0.6831, -2.973, -0.02898), (-0.2266, -3.264, -0.03626), (-0.7059, -0.427, -0.02898), (0.0, 0.5853, -0.03626), (0.0, 0.3843, -0.03626), (-0.3019, 0.7837, -0.03626), (0.0, 0.7972, -0.03626), (0.0, -0.427, -0.03626), (0.0, -3.168, -0.03626), (0.0, -3.383, -0.03626), (0.0, -1.833, 0.0009632), (0.8355, -1.833, 0.03154), (0.6933, -1.833, 0.00734)], [], [(0, 1, 3, 2), (2, 3, 5, 4), (4, 5, 7, 6), (6, 7, 9, 8), (8, 9, 11, 10), (10, 11, 13, 12), (3, 1, 15, 13, 11, 9, 7, 5), (14, 15, 1, 0), (12, 13, 15, 14), (0, 2, 4, 6, 8, 10, 12, 14), (20, 45, 41, 17), (19, 79, 80, 25), (22, 49, 53, 23), (18, 22, 23, 24), (16, 40, 48, 21), (21, 48, 49, 22), (23, 53, 54, 24), (80, 78, 55, 25), (25, 55, 57, 26), (45, 20, 26, 57), (20, 19, 25, 26), (27, 28, 62, 63), (32, 34, 36, 31), (30, 33, 72, 71), (31, 36, 33, 30), (29, 37, 74, 61), (37, 30, 71, 74), (33, 36, 75, 72), (36, 34, 76, 75), (34, 35, 77, 76), (63, 77, 35, 27), (27, 35, 34, 32), (17, 28, 27, 20), (16, 29, 61, 40), (41, 62, 28, 17), (20, 27, 32, 19), (18, 31, 30, 22), (19, 32, 31, 18, 79), (21, 37, 29, 16), (22, 30, 37, 21), (44, 39, 41, 45), (43, 52, 51, 42), (47, 50, 53, 49), (42, 51, 50, 47), (38, 46, 48, 40), (46, 47, 49, 48), (50, 51, 54, 53), (51, 52, 55, 78, 54), (52, 56, 57, 55), (45, 57, 56, 44), (44, 56, 52, 43), (58, 63, 62, 59), (66, 65, 70, 68), (64, 71, 72, 67), (65, 64, 67, 70), (60, 61, 74, 73), (73, 74, 71, 64), (67, 72, 75, 70), (70, 75, 76, 68), (68, 76, 77, 69), (63, 58, 69, 77), (58, 66, 68, 69), (39, 44, 58, 59), (38, 40, 61, 60), (41, 39, 59, 62), (44, 43, 66, 58), (42, 47, 64, 65), (43, 42, 65, 66), (46, 38, 60, 73), (47, 46, 73, 64), (24, 54, 78, 80), (79, 18, 24, 80)])
me_cube.polygons.foreach_set('use_smooth', [0, 0, 0, 0, 0, 0, 0, 0, 0, 0, 0, 0, 0, 0, 0, 0, 0, 0, 0, 0, 0, 0, 0, 0, 0, 0, 0, 0, 0, 0, 0, 0, 1, 1, 1, 1, 1, 1, 1, 1, 0, 0, 0, 0, 0, 0, 0, 0, 0, 0, 0, 0, 0, 0, 0, 0, 0, 0, 0, 0, 0, 0, 1, 1, 1, 1, 1, 1, 1, 1, 0, 0])
me_cube.polygons.foreach_set('material_index', [2, 2, 2, 2, 2, 2, 2, 2, 2, 1, 0, 0, 0, 0, 0, 0, 1, 1, 1, 0, 0, 0, 0, 0, 0, 0, 0, 0, 0, 0, 0, 0, 0, 0, 0, 0, 0, 0, 0, 0, 0, 0, 0, 0, 0, 0, 1, 1, 1, 0, 0, 0, 0, 0, 0, 0, 0, 0, 0, 0, 0, 0, 0, 0, 0, 0, 0, 0, 0, 0, 1, 0])
_k = {(0, 2): 1.0, (1, 3): 1.0, (2, 4): 1.0, (3, 5): 1.0, (4, 6): 1.0, (5, 7): 1.0, (6, 8): 1.0, (7, 9): 1.0, (8, 10): 1.0, (9, 11): 1.0, (10, 12): 1.0, (11, 13): 1.0, (12, 14): 1.0, (13, 15): 1.0, (0, 14): 1.0, (1, 15): 1.0}
me_cube.attributes.new('crease_edge', 'FLOAT', 'EDGE').data.foreach_set('value', [_k.get((min(e.vertices), max(e.vertices)), 0.0) for e in me_cube.edges])
_uv = me_cube.uv_layers.new(name='UVMap')
_uv.uv.foreach_set('vector', [0.1419, 0.5004, 0.1419, 0.5004, 0.1302, 0.4436, 0.1302, 0.4436, 0.1302, 0.4436, 0.1302, 0.4436, 0.1017, 0.4201, 0.1017, 0.4201, 0.1017, 0.4201, 0.1017, 0.4201, 0.07334, 0.4436, 0.07334, 0.4436, 0.07334, 0.4436, 0.07334, 0.4436, 0.06158, 0.5004, 0.06158, 0.5004, 0.06158, 0.5004, 0.06158, 0.5004, 0.07334, 0.5572, 0.07334, 0.5572, 0.07334, 0.5572, 0.07334, 0.5572, 0.1017, 0.5807, 0.1017, 0.5807, 0.1302, 0.4436, 0.1419, 0.5004, 0.1302, 0.5572, 0.1017, 0.5807, 0.07334, 0.5572, 0.06158, 0.5004, 0.07334, 0.4436, 0.1017, 0.4201, 0.1302, 0.5572, 0.1302, 0.5572, 0.1419, 0.5004, 0.1419, 0.5004, 0.1017, 0.5807, 0.1017, 0.5807, 0.1302, 0.5572, 0.1302, 0.5572, 0.1419, 0.5004, 0.1302, 0.4436, 0.1017, 0.4201, 0.07334, 0.4436, 0.06158, 0.5004, 0.07334, 0.5572, 0.1017, 0.5807, 0.1302, 0.5572, 0.07315, 0.2639, 0.08449, 0.4999, 0.03289, 0.4999, 0.03289, 0.4096, 0.2416, 0.1967, 0.4313, 0.1967, 0.4313, 0.2483, 0.2244, 0.252, 0.8066, 0.3549, 0.8702, 0.4999, 0.8337, 0.4999, 0.8091, 0.3976, 0.7121, 0.1967, 0.8066, 0.3549, 0.8091, 0.3976, 0.6865, 0.2437, 0.9717, 0.3904, 0.9717, 0.4999, 0.9086, 0.4999, 0.9062, 0.3904, 0.9062, 0.3904, 0.9086, 0.4999, 0.8702, 0.4999, 0.8066, 0.3549, 0.8091, 0.3976, 0.8337, 0.4999, 0.6865, 0.4999, 0.6865, 0.2437, 0.4313, 0.2483, 0.4313, 0.4999, 0.1892, 0.4999, 0.2244, 0.252, 0.2244, 0.252, 0.1892, 0.4999, 0.15, 0.4999, 0.1716, 0.4177, 0.08449, 0.4999, 0.07315, 0.2639, 0.1716, 0.4177, 0.15, 0.4999, 0.07315, 0.2639, 0.2416, 0.1967, 0.2244, 0.252, 0.1716, 0.4177, 0.07315, 0.2639, 0.03289, 0.4096, 0.03289, 0.4999, 0.08449, 0.4999, 0.2416, 0.1967, 0.2244, 0.252, 0.6865, 0.2437, 0.7121, 0.1967, 0.8066, 0.3549, 0.8091, 0.3976, 0.8337, 0.4999, 0.8702, 0.4999, 0.7121, 0.1967, 0.6865, 0.2437, 0.8091, 0.3976, 0.8066, 0.3549, 0.9717, 0.3904, 0.9062, 0.3904, 0.9086, 0.4999, 0.9717, 0.4999, 0.9062, 0.3904, 0.8066, 0.3549, 0.8702, 0.4999, 0.9086, 0.4999, 0.8091, 0.3976, 0.6865, 0.2437, 0.6865, 0.4999, 0.8337, 0.4999, 0.6865, 0.2437, 0.2244, 0.252, 0.1891, 0.4999, 0.6865, 0.4999, 0.2244, 0.252, 0.1716, 0.4177, 0.15, 0.4999, 0.1891, 0.4999, 0.08449, 0.4999, 0.15, 0.4999, 0.1716, 0.4177, 0.07315, 0.2639, 0.07315, 0.2639, 0.1716, 0.4177, 0.2244, 0.252, 0.2416, 0.1967, 0.03289, 0.4096, 0.03289, 0.4096, 0.07315, 0.2639, 0.07315, 0.2639, 0.9717, 0.3904, 0.9717, 0.3904, 0.9717, 0.4999, 0.9717, 0.4999, 0.03289, 0.4999, 0.03289, 0.4999, 0.03289, 0.4096, 0.03289, 0.4096, 0.07315, 0.2639, 0.07315, 0.2639, 0.2416, 0.1967, 0.2416, 0.1967, 0.7121, 0.1967, 0.7121, 0.1967, 0.8066, 0.3549, 0.8066, 0.3549, 0.2416, 0.1967, 0.2416, 0.1967, 0.7121, 0.1967, 0.7121, 0.1967, 0.4313, 0.1967, 0.9062, 0.3904, 0.9062, 0.3904, 0.9717, 0.3904, 0.9717, 0.3904, 0.8066, 0.3549, 0.8066, 0.3549, 0.9062, 0.3904, 0.9062, 0.3904, 0.07315, 0.736, 0.03289, 0.5903, 0.03289, 0.4999, 0.08449, 0.4999, 0.2416, 0.8031, 0.2244, 0.7478, 0.6865, 0.7561, 0.7121, 0.8031, 0.8066, 0.6449, 0.8091, 0.6023, 0.8337, 0.4999, 0.8702, 0.4999, 0.7121, 0.8031, 0.6865, 0.7561, 0.8091, 0.6023, 0.8066, 0.6449, 0.9717, 0.6095, 0.9062, 0.6095, 0.9086, 0.4999, 0.9717, 0.4999, 0.9062, 0.6095, 0.8066, 0.6449, 0.8702, 0.4999, 0.9086, 0.4999, 0.8091, 0.6023, 0.6865, 0.7561, 0.6865, 0.4999, 0.8337, 0.4999, 0.6865, 0.7561, 0.2244, 0.7478, 0.1892, 0.4999, 0.4313, 0.4999, 0.6865, 0.4999, 0.2244, 0.7478, 0.1716, 0.5822, 0.15, 0.4999, 0.1892, 0.4999, 0.08449, 0.4999, 0.15, 0.4999, 0.1716, 0.5822, 0.07315, 0.736, 0.07315, 0.736, 0.1716, 0.5822, 0.2244, 0.7478, 0.2416, 0.8031, 0.07315, 0.736, 0.08449, 0.4999, 0.03289, 0.4999, 0.03289, 0.5903, 0.2416, 0.8031, 0.7121, 0.8031, 0.6865, 0.7561, 0.2244, 0.7478, 0.8066, 0.6449, 0.8702, 0.4999, 0.8337, 0.4999, 0.8091, 0.6023, 0.7121, 0.8031, 0.8066, 0.6449, 0.8091, 0.6023, 0.6865, 0.7561, 0.9717, 0.6095, 0.9717, 0.4999, 0.9086, 0.4999, 0.9062, 0.6095, 0.9062, 0.6095, 0.9086, 0.4999, 0.8702, 0.4999, 0.8066, 0.6449, 0.8091, 0.6023, 0.8337, 0.4999, 0.6865, 0.4999, 0.6865, 0.7561, 0.6865, 0.7561, 0.6865, 0.4999, 0.1891, 0.4999, 0.2244, 0.7478, 0.2244, 0.7478, 0.1891, 0.4999, 0.15, 0.4999, 0.1716, 0.5822, 0.08449, 0.4999, 0.07315, 0.736, 0.1716, 0.5822, 0.15, 0.4999, 0.07315, 0.736, 0.2416, 0.8031, 0.2244, 0.7478, 0.1716, 0.5822, 0.03289, 0.5903, 0.07315, 0.736, 0.07315, 0.736, 0.03289, 0.5903, 0.9717, 0.6095, 0.9717, 0.4999, 0.9717, 0.4999, 0.9717, 0.6095, 0.03289, 0.4999, 0.03289, 0.5903, 0.03289, 0.5903, 0.03289, 0.4999, 0.07315, 0.736, 0.2416, 0.8031, 0.2416, 0.8031, 0.07315, 0.736, 0.7121, 0.8031, 0.8066, 0.6449, 0.8066, 0.6449, 0.7121, 0.8031, 0.2416, 0.8031, 0.7121, 0.8031, 0.7121, 0.8031, 0.2416, 0.8031, 0.9062, 0.6095, 0.9717, 0.6095, 0.9717, 0.6095, 0.9062, 0.6095, 0.8066, 0.6449, 0.9062, 0.6095, 0.9062, 0.6095, 0.8066, 0.6449, 0.6865, 0.2437, 0.6865, 0.4999, 0.4313, 0.4999, 0.4313, 0.2483, 0.4313, 0.1967, 0.7121, 0.1967, 0.6865, 0.2437, 0.4313, 0.2483])
me_cube.materials.append(mat_board_01)
me_cube.materials.append(mat_board_02)
me_cube.materials.append(mat_mast_base)
me_cube.use_remesh_preserve_volume = False
me_cube.use_remesh_preserve_attributes = False
me_cube.use_mirror_vertex_groups = False
me_cube.update()
me_cube_002 = bpy.data.meshes.new('Cube.002')
me_cube_002.from_pydata([(-1.0, -1.0, -0.1979), (-0.5214, -0.5214, 0.9302), (-1.0, 1.0, -0.1979), (-0.5214, 0.5214, 0.9302), (1.0, -1.0, -0.1979), (0.5214, -0.5214, 0.9302), (1.0, 1.0, -0.1979), (0.5214, 0.5214, 0.9302), (-0.6371, -0.2531, 0.9302), (-0.6371, 0.2531, 0.9302), (-1.222, 0.4855, -0.5337), (-1.222, -0.4855, -0.5337), (0.6371, 0.2531, 0.9302), (0.6371, -0.2531, 0.9302), (1.222, -0.4855, -0.5337), (1.222, 0.4855, -0.5337), (-1.0, -1.0, 0.5297), (-1.0, 1.0, 0.5297), (1.0, 1.0, 0.5297), (1.0, -1.0, 0.5297), (1.222, 0.4855, 0.5189), (1.222, -0.4855, 0.5189), (-1.222, -0.4855, 0.5189), (-1.222, 0.4855, 0.5189), (-0.6371, 0.2531, 0.9302), (-0.5214, 0.5214, 0.9302), (0.5214, 0.5214, 0.9302), (0.6371, -0.2531, 0.9302), (0.5214, -0.5214, 0.9302), (-0.5214, -0.5214, 0.9302), (-0.6371, -0.2531, 0.9302), (0.6371, 0.2531, 0.9302), (-0.6378, 0.2531, 0.9191), (-0.5214, 0.5214, 0.9302), (0.5214, 0.5214, 0.9302), (0.6364, -0.2531, 0.9191), (0.5207, -0.5214, 0.9191), (-0.5221, -0.5214, 0.9191), (-0.6378, -0.2531, 0.9191), (0.6364, 0.2531, 0.9191), (-0.6371, 0.2531, 2.051), (-0.5214, 0.5214, 2.051), (0.5214, 0.5214, 2.051), (0.6371, -0.2531, 2.051), (0.5214, -0.5214, 2.051), (-0.5214, -0.5214, 2.051), (-0.6371, -0.2531, 2.051), (0.6371, 0.2531, 2.051), (0.3954, 0.3954, 1.723), (0.3954, 0.3954, 1.257), (-0.3954, 0.3954, 1.257), (-0.3954, 0.3954, 1.723), (0.4831, 0.1919, 1.723), (0.4831, 0.1919, 1.257), (-0.3954, -0.3954, 1.257), (-0.3954, -0.3954, 1.723), (-0.4831, -0.1919, 1.723), (-0.4831, -0.1919, 1.257), (0.4831, -0.1919, 1.257), (0.4831, -0.1919, 1.723), (0.3954, -0.3954, 1.723), (0.3954, -0.3954, 1.257), (-0.4831, 0.1919, 1.257), (-0.4831, 0.1919, 1.723)], [], [(23, 17, 2, 10), (17, 18, 6, 2), (21, 19, 4, 14), (19, 16, 0, 4), (10, 2, 6, 15), (9, 8, 30, 24), (7, 3, 25, 26), (13, 12, 31, 27), (0, 11, 14, 4), (11, 10, 15, 14), (18, 20, 15, 6), (20, 21, 14, 15), (16, 22, 11, 0), (22, 23, 10, 11), (8, 9, 23, 22), (1, 8, 22, 16), (12, 13, 21, 20), (7, 12, 20, 18), (5, 1, 16, 19), (13, 5, 19, 21), (3, 7, 18, 17), (9, 3, 17, 23), (28, 27, 35, 36), (30, 29, 37, 38), (31, 26, 34, 39), (5, 13, 27, 28), (12, 7, 26, 31), (8, 1, 29, 30), (3, 9, 24, 25), (1, 5, 28, 29), (56, 55, 45, 46), (52, 48, 42, 47), (48, 51, 41, 42), (25, 24, 32, 33), (27, 31, 39, 35), (24, 30, 38, 32), (29, 28, 36, 37), (26, 25, 33, 34), (47, 42, 41, 40), (44, 43, 46, 45), (43, 47, 40, 46), (60, 59, 43, 44), (51, 63, 40, 41), (59, 52, 47, 43), (63, 56, 46, 40), (55, 60, 44, 45), (37, 36, 61, 54), (54, 61, 60, 55), (32, 38, 57, 62), (62, 57, 56, 63), (35, 39, 53, 58), (58, 53, 52, 59), (33, 32, 62, 50), (50, 62, 63, 51), (36, 35, 58, 61), (61, 58, 59, 60), (34, 33, 50, 49), (49, 50, 51, 48), (39, 34, 49, 53), (53, 49, 48, 52), (38, 37, 54, 57), (57, 54, 55, 56)])
me_cube_002.polygons.foreach_set('use_smooth', [True] * 62)
me_cube_002.materials.append(mat_material_011)
me_cube_002.use_remesh_preserve_volume = False
me_cube_002.use_remesh_preserve_attributes = False
me_cube_002.use_mirror_vertex_groups = False
me_cube_002.update()
me_cylinder_010 = bpy.data.meshes.new('Cylinder.010')
me_cylinder_010.from_pydata([(2.314e-31, 0.11, -0.025), (-2.172e-12, 0.11, 0.02502), (0.055, 0.09526, -0.025), (0.055, 0.09526, 0.025), (0.09526, 0.055, -0.025), (0.09526, 0.055, 0.025), (0.11, -4.808e-09, -0.025), (0.11, -4.808e-09, 0.025), (0.09526, -0.055, -0.025), (0.09526, -0.055, 0.025), (0.055, -0.09526, -0.025), (0.055, -0.09526, 0.025), (1.661e-08, -0.11, -0.025), (1.661e-08, -0.11, 0.025), (-0.055, -0.09526, -0.025), (-0.055, -0.09526, 0.025), (-0.09526, -0.055, -0.025), (-0.09526, -0.055, 0.025), (-0.11, -5.114e-08, -0.025), (-0.11, -5.114e-08, 0.025), (-0.09526, 0.055, -0.025), (-0.09526, 0.055, 0.025), (-0.055, 0.09526, -0.025), (-0.055, 0.09526, 0.02502), (0.05098, 0.08829, 0.025), (-9.304e-11, 0.102, 0.02502), (0.08829, 0.05098, 0.025), (0.102, -5.592e-09, 0.025), (0.08829, -0.05098, 0.025), (0.05098, -0.08829, 0.025), (1.53e-08, -0.102, 0.025), (-0.05098, -0.08829, 0.025), (-0.08829, -0.05098, 0.025), (-0.102, -4.853e-08, 0.025), (-0.08829, 0.05098, 0.025), (-0.05098, 0.08829, 0.02502), (0.0463, 0.08019, 0.006426), (2.276e-09, 0.0926, 0.006426), (0.08019, 0.0463, 0.006426), (0.0926, -9.317e-09, 0.006426), (0.08019, -0.0463, 0.006426), (0.0463, -0.08019, 0.006426), (1.626e-08, -0.0926, 0.006426), (-0.0463, -0.08019, 0.006426), (-0.08019, -0.0463, 0.006426), (-0.0926, -4.832e-08, 0.006426), (-0.08019, 0.0463, 0.006426), (-0.0463, 0.08019, 0.006426)], [], [(0, 1, 3, 2), (2, 3, 5, 4), (4, 5, 7, 6), (6, 7, 9, 8), (8, 9, 11, 10), (10, 11, 13, 12), (12, 13, 15, 14), (14, 15, 17, 16), (16, 17, 19, 18), (18, 19, 21, 20), (23, 21, 34, 35), (22, 23, 1, 0), (20, 21, 23, 22), (0, 2, 4, 6, 8, 10, 12, 14, 16, 18, 20, 22), (28, 27, 39, 40), (5, 3, 24, 26), (21, 19, 33, 34), (19, 17, 32, 33), (17, 15, 31, 32), (15, 13, 30, 31), (13, 11, 29, 30), (11, 9, 28, 29), (9, 7, 27, 28), (1, 23, 35, 25), (3, 1, 25, 24), (7, 5, 26, 27), (36, 37, 47, 46, 45, 44, 43, 42, 41, 40, 39, 38), (35, 34, 46, 47), (24, 25, 37, 36), (32, 31, 43, 44), (29, 28, 40, 41), (25, 35, 47, 37), (26, 24, 36, 38), (33, 32, 44, 45), (30, 29, 41, 42), (27, 26, 38, 39), (34, 33, 45, 46), (31, 30, 42, 43)])
me_cylinder_010.polygons.foreach_set('use_smooth', [True] * 38)
me_cylinder_010.polygons.foreach_set('material_index', [1, 1, 1, 1, 1, 1, 1, 1, 1, 1, 1, 1, 1, 1, 1, 1, 1, 1, 1, 1, 1, 1, 1, 1, 1, 1, 0, 1, 1, 1, 1, 1, 1, 1, 1, 1, 1, 1])
me_cylinder_010.materials.append(mat_material_017)
me_cylinder_010.materials.append(mat_material_018)
me_cylinder_010.use_remesh_preserve_volume = False
me_cylinder_010.use_remesh_preserve_attributes = False
me_cylinder_010.use_mirror_vertex_groups = False
me_cylinder_010.update()
me_cylinder_011 = bpy.data.meshes.new('Cylinder.011')
me_cylinder_011.from_pydata([(2.314e-31, 0.11, -0.025), (-2.172e-12, 0.11, 0.02502), (0.055, 0.09526, -0.025), (0.055, 0.09526, 0.025), (0.09526, 0.055, -0.025), (0.09526, 0.055, 0.025), (0.11, -4.808e-09, -0.025), (0.11, -4.808e-09, 0.025), (0.09526, -0.055, -0.025), (0.09526, -0.055, 0.025), (0.055, -0.09526, -0.025), (0.055, -0.09526, 0.025), (1.661e-08, -0.11, -0.025), (1.661e-08, -0.11, 0.025), (-0.055, -0.09526, -0.025), (-0.055, -0.09526, 0.025), (-0.09526, -0.055, -0.025), (-0.09526, -0.055, 0.025), (-0.11, -5.114e-08, -0.025), (-0.11, -5.114e-08, 0.025), (-0.09526, 0.055, -0.025), (-0.09526, 0.055, 0.025), (-0.055, 0.09526, -0.025), (-0.055, 0.09526, 0.02502), (0.05098, 0.08829, 0.025), (-9.304e-11, 0.102, 0.02502), (0.08829, 0.05098, 0.025), (0.102, -5.592e-09, 0.025), (0.08829, -0.05098, 0.025), (0.05098, -0.08829, 0.025), (1.53e-08, -0.102, 0.025), (-0.05098, -0.08829, 0.025), (-0.08829, -0.05098, 0.025), (-0.102, -4.853e-08, 0.025), (-0.08829, 0.05098, 0.025), (-0.05098, 0.08829, 0.02502), (0.0463, 0.08019, 0.006426), (2.276e-09, 0.0926, 0.006426), (0.08019, 0.0463, 0.006426), (0.0926, -9.317e-09, 0.006426), (0.08019, -0.0463, 0.006426), (0.0463, -0.08019, 0.006426), (1.626e-08, -0.0926, 0.006426), (-0.0463, -0.08019, 0.006426), (-0.08019, -0.0463, 0.006426), (-0.0926, -4.832e-08, 0.006426), (-0.08019, 0.0463, 0.006426), (-0.0463, 0.08019, 0.006426)], [], [(0, 1, 3, 2), (2, 3, 5, 4), (4, 5, 7, 6), (6, 7, 9, 8), (8, 9, 11, 10), (10, 11, 13, 12), (12, 13, 15, 14), (14, 15, 17, 16), (16, 17, 19, 18), (18, 19, 21, 20), (23, 21, 34, 35), (22, 23, 1, 0), (20, 21, 23, 22), (0, 2, 4, 6, 8, 10, 12, 14, 16, 18, 20, 22), (28, 27, 39, 40), (5, 3, 24, 26), (21, 19, 33, 34), (19, 17, 32, 33), (17, 15, 31, 32), (15, 13, 30, 31), (13, 11, 29, 30), (11, 9, 28, 29), (9, 7, 27, 28), (1, 23, 35, 25), (3, 1, 25, 24), (7, 5, 26, 27), (36, 37, 47, 46, 45, 44, 43, 42, 41, 40, 39, 38), (35, 34, 46, 47), (24, 25, 37, 36), (32, 31, 43, 44), (29, 28, 40, 41), (25, 35, 47, 37), (26, 24, 36, 38), (33, 32, 44, 45), (30, 29, 41, 42), (27, 26, 38, 39), (34, 33, 45, 46), (31, 30, 42, 43)])
me_cylinder_011.polygons.foreach_set('use_smooth', [True] * 38)
me_cylinder_011.polygons.foreach_set('material_index', [1, 1, 1, 1, 1, 1, 1, 1, 1, 1, 1, 1, 1, 1, 1, 1, 1, 1, 1, 1, 1, 1, 1, 1, 1, 1, 0, 1, 1, 1, 1, 1, 1, 1, 1, 1, 1, 1])
me_cylinder_011.materials.append(mat_material_019)
me_cylinder_011.materials.append(mat_material_020)
me_cylinder_011.use_remesh_preserve_volume = False
me_cylinder_011.use_remesh_preserve_attributes = False
me_cylinder_011.use_mirror_vertex_groups = False
me_cylinder_011.update()
me_cylinder_012 = bpy.data.meshes.new('Cylinder.012')
me_cylinder_012.from_pydata([(2.314e-31, 0.03, -0.025), (-2.314e-31, 0.03, 0.025), (0.02598, 0.015, -0.025), (0.02598, 0.015, 0.025), (0.02598, -0.015, -0.025), (0.02598, -0.015, 0.025), (-2.623e-09, -0.03, -0.025), (-2.623e-09, -0.03, 0.025), (-0.02598, -0.015, -0.025), (-0.02598, -0.015, 0.025), (-0.02598, 0.015, -0.025), (-0.02598, 0.015, 0.025)], [], [(0, 1, 3, 2), (2, 3, 5, 4), (4, 5, 7, 6), (6, 7, 9, 8), (3, 1, 11, 9, 7, 5), (10, 11, 1, 0), (8, 9, 11, 10), (0, 2, 4, 6, 8, 10)])
me_cylinder_012.polygons.foreach_set('use_smooth', [True] * 8)
me_cylinder_012.use_remesh_preserve_volume = False
me_cylinder_012.use_remesh_preserve_attributes = False
me_cylinder_012.use_mirror_vertex_groups = False
me_cylinder_012.update()
me_cylinder_013 = bpy.data.meshes.new('Cylinder.013')
me_cylinder_013.from_pydata([(2.314e-31, 0.11, -0.025), (-2.172e-12, 0.11, 0.02502), (0.055, 0.09526, -0.025), (0.055, 0.09526, 0.025), (0.09526, 0.055, -0.025), (0.09526, 0.055, 0.025), (0.11, -4.808e-09, -0.025), (0.11, -4.808e-09, 0.025), (0.09526, -0.055, -0.025), (0.09526, -0.055, 0.025), (0.055, -0.09526, -0.025), (0.055, -0.09526, 0.025), (1.661e-08, -0.11, -0.025), (1.661e-08, -0.11, 0.025), (-0.055, -0.09526, -0.025), (-0.055, -0.09526, 0.025), (-0.09526, -0.055, -0.025), (-0.09526, -0.055, 0.025), (-0.11, -5.114e-08, -0.025), (-0.11, -5.114e-08, 0.025), (-0.09526, 0.055, -0.025), (-0.09526, 0.055, 0.025), (-0.055, 0.09526, -0.025), (-0.055, 0.09526, 0.02502), (0.05098, 0.08829, 0.025), (-9.304e-11, 0.102, 0.02502), (0.08829, 0.05098, 0.025), (0.102, -5.592e-09, 0.025), (0.08829, -0.05098, 0.025), (0.05098, -0.08829, 0.025), (1.53e-08, -0.102, 0.025), (-0.05098, -0.08829, 0.025), (-0.08829, -0.05098, 0.025), (-0.102, -4.853e-08, 0.025), (-0.08829, 0.05098, 0.025), (-0.05098, 0.08829, 0.02502), (0.0463, 0.08019, 0.006426), (2.276e-09, 0.0926, 0.006426), (0.08019, 0.0463, 0.006426), (0.0926, -9.317e-09, 0.006426), (0.08019, -0.0463, 0.006426), (0.0463, -0.08019, 0.006426), (1.626e-08, -0.0926, 0.006426), (-0.0463, -0.08019, 0.006426), (-0.08019, -0.0463, 0.006426), (-0.0926, -4.832e-08, 0.006426), (-0.08019, 0.0463, 0.006426), (-0.0463, 0.08019, 0.006426)], [], [(0, 1, 3, 2), (2, 3, 5, 4), (4, 5, 7, 6), (6, 7, 9, 8), (8, 9, 11, 10), (10, 11, 13, 12), (12, 13, 15, 14), (14, 15, 17, 16), (16, 17, 19, 18), (18, 19, 21, 20), (23, 21, 34, 35), (22, 23, 1, 0), (20, 21, 23, 22), (0, 2, 4, 6, 8, 10, 12, 14, 16, 18, 20, 22), (28, 27, 39, 40), (5, 3, 24, 26), (21, 19, 33, 34), (19, 17, 32, 33), (17, 15, 31, 32), (15, 13, 30, 31), (13, 11, 29, 30), (11, 9, 28, 29), (9, 7, 27, 28), (1, 23, 35, 25), (3, 1, 25, 24), (7, 5, 26, 27), (36, 37, 47, 46, 45, 44, 43, 42, 41, 40, 39, 38), (35, 34, 46, 47), (24, 25, 37, 36), (32, 31, 43, 44), (29, 28, 40, 41), (25, 35, 47, 37), (26, 24, 36, 38), (33, 32, 44, 45), (30, 29, 41, 42), (27, 26, 38, 39), (34, 33, 45, 46), (31, 30, 42, 43)])
me_cylinder_013.polygons.foreach_set('use_smooth', [True] * 38)
me_cylinder_013.polygons.foreach_set('material_index', [1, 1, 1, 1, 1, 1, 1, 1, 1, 1, 1, 1, 1, 1, 1, 1, 1, 1, 1, 1, 1, 1, 1, 1, 1, 1, 0, 1, 1, 1, 1, 1, 1, 1, 1, 1, 1, 1])
_k = {(0, 2): 0.00392, (1, 3): 0.00392, (0, 1): 0.00392, (2, 3): 0.00392, (2, 4): 0.00392, (3, 5): 0.00392, (4, 5): 0.00392, (4, 6): 0.00392, (5, 7): 0.00392, (6, 7): 0.00392, (6, 8): 0.00392, (7, 9): 0.00392, (8, 9): 0.00392, (8, 10): 0.00392, (9, 11): 0.00392, (10, 11): 0.00392, (10, 12): 0.00392, (11, 13): 0.00392, (12, 13): 0.00392, (12, 14): 0.00392, (13, 15): 0.00392, (14, 15): 0.00392, (14, 16): 0.00392, (15, 17): 0.00392, (16, 17): 0.00392, (16, 18): 0.00392, (17, 19): 0.00392, (18, 19): 0.00392, (18, 20): 0.00392, (19, 21): 0.00392, (20, 21): 0.00392, (20, 22): 0.00392, (21, 23): 0.00392, (22, 23): 0.00392, (0, 22): 0.00392, (1, 23): 0.00392, (24, 25): 0.00392, (24, 26): 0.00392, (26, 27): 0.00392, (27, 28): 0.00392, (28, 29): 0.00392, (29, 30): 0.00392, (30, 31): 0.00392, (31, 32): 0.00392, (32, 33): 0.00392, (33, 34): 0.00392, (34, 35): 0.00392, (25, 35): 0.00392, (21, 34): 0.00392, (23, 35): 0.00392, (3, 24): 0.00392, (5, 26): 0.00392, (19, 33): 0.00392, (17, 32): 0.00392, (15, 31): 0.00392, (13, 30): 0.00392, (11, 29): 0.00392, (9, 28): 0.00392, (7, 27): 0.00392, (1, 25): 0.00392, (36, 37): 0.00392, (36, 38): 0.00392, (38, 39): 0.00392, (39, 40): 0.00392, (40, 41): 0.00392, (41, 42): 0.00392, (42, 43): 0.00392, (43, 44): 0.00392, (44, 45): 0.00392, (45, 46): 0.00392, (46, 47): 0.00392, (37, 47): 0.00392, (27, 39): 0.00392, (28, 40): 0.00392, (34, 46): 0.00392, (35, 47): 0.00392, (25, 37): 0.00392, (24, 36): 0.00392, (31, 43): 0.00392, (32, 44): 0.00392, (29, 41): 0.00392, (26, 38): 0.00392, (33, 45): 0.00392, (30, 42): 0.00392}
me_cylinder_013.attributes.new('crease_edge', 'FLOAT', 'EDGE').data.foreach_set('value', [_k.get((min(e.vertices), max(e.vertices)), 0.0) for e in me_cylinder_013.edges])
me_cylinder_013.materials.append(mat_material_021)
me_cylinder_013.materials.append(mat_material_022)
me_cylinder_013.use_remesh_preserve_volume = False
me_cylinder_013.use_remesh_preserve_attributes = False
me_cylinder_013.use_mirror_vertex_groups = False
me_cylinder_013.update()

# ---- objects
ob_wheel_rr_type_3 = bpy.data.objects.new('Wheel_RR_Type_3', me_cylinder_006)
ob_wheel_rl_type_3 = bpy.data.objects.new('Wheel_RL_Type_3', me_cylinder_005)
ob_axle_rear_type_3_part_1 = bpy.data.objects.new('Axle_Rear_Type_3_Part_1', me_cube_013)
ob_axle_rear_type_3_part_2 = bpy.data.objects.new('Axle_Rear_Type_3_Part_2', me_cube_012)
ob_axle_front_type_3_part_2 = bpy.data.objects.new('Axle_Front_Type_3_Part_2', me_cube_009)
ob_board__type_3 = bpy.data.objects.new('Board._Type_3', me_cube_007)
ob_axle_front_type_3_part_1 = bpy.data.objects.new('Axle_Front_Type_3_Part_1', me_cube_005)
ob_wheel_fr_type_3 = bpy.data.objects.new('Wheel_FR_Type_3', me_cylinder_002)
ob_front_axle_001 = bpy.data.objects.new('Front_Axle.001', me_cube_004)
ob_wheel_fl_type_3 = bpy.data.objects.new('Wheel_FL_Type_3', me_cylinder_000)
ob_plane = bpy.data.objects.new('Plane', me_plane)
ob_board_type_2 = bpy.data.objects.new('Board_Type_2', me_cube_003)
ob_wheel_fl = bpy.data.objects.new('Wheel_FL', me_cylinder_009)
ob_front_axle_bar = bpy.data.objects.new('Front_Axle_Bar', me_cylinder_007)
ob_front_axle = bpy.data.objects.new('Front_Axle', me_cube_001)
ob_board = bpy.data.objects.new('Board', me_cube)
ob_lamp = bpy.data.objects.new('Lamp', light_lamp)
ob_camera = bpy.data.objects.new('Camera', cam_camera)
ob_rear_axle = bpy.data.objects.new('Rear_Axle', me_cube_002)
ob_wheel_fr = bpy.data.objects.new('Wheel_FR', me_cylinder_010)
ob_wheel_rr = bpy.data.objects.new('Wheel_RR', me_cylinder_011)
ob_rear_axle_bar = bpy.data.objects.new('Rear_Axle_Bar', me_cylinder_012)
ob_wheel_rl = bpy.data.objects.new('Wheel_RL', me_cylinder_013)

# ---- transforms, parenting, visibility, modifiers, constraints
ob_wheel_rr_type_3.location = (0.0, 4.529, -0.3378)
ob_wheel_rr_type_3.rotation_euler = (1.571, -0.0, 4.712)
ob_wheel_rr_type_3.scale = (2.119, 2.119, 6.863)
ob_wheel_rr_type_3.hide_viewport = True
ob_wheel_rr_type_3.hide_render = True
ob_wheel_rr_type_3.lineart.crease_threshold = 0.0
ob_wheel_rl_type_3.location = (-1.089e-07, 1.921, -0.2461)
ob_wheel_rl_type_3.rotation_euler = (1.571, -0.0, 4.712)
ob_wheel_rl_type_3.scale = (2.119, 2.119, -6.863)
ob_wheel_rl_type_3.hide_viewport = True
ob_wheel_rl_type_3.hide_render = True
ob_wheel_rl_type_3.lineart.crease_threshold = 0.0
ob_axle_rear_type_3_part_1.location = (-4.169e-14, 4.529, -0.3378)
ob_axle_rear_type_3_part_1.rotation_euler = (0.7117, -0.0, 3.142)
ob_axle_rear_type_3_part_1.scale = (0.7136, 0.02965, 0.398)
ob_axle_rear_type_3_part_1.hide_viewport = True
ob_axle_rear_type_3_part_1.lineart.crease_threshold = 0.0
_m = ob_axle_rear_type_3_part_1.modifiers.new('Mirror', 'MIRROR')
_m.use_clip = True
ob_axle_rear_type_3_part_2.location = (-4.944e-09, 4.473, -0.3941)
ob_axle_rear_type_3_part_2.rotation_euler = (0.7117, -0.0, 3.142)
ob_axle_rear_type_3_part_2.scale = (0.7136, 0.02965, 0.398)
ob_axle_rear_type_3_part_2.lineart.crease_threshold = 0.0
_m = ob_axle_rear_type_3_part_2.modifiers.new('Mirror', 'MIRROR')
_m.use_clip = True
ob_axle_front_type_3_part_2.location = (0.0, -0.6187, -0.3941)
ob_axle_front_type_3_part_2.rotation_euler = (0.7117, -0.0, 0.0)
ob_axle_front_type_3_part_2.scale = (0.7136, 0.02965, 0.398)
ob_axle_front_type_3_part_2.lineart.crease_threshold = 0.0
_m = ob_axle_front_type_3_part_2.modifiers.new('Mirror', 'MIRROR')
_m.use_clip = True
ob_board__type_3.location = (0.0, 1.933, -0.2461)
ob_board__type_3.lock_rotations_4d = False
ob_board__type_3.empty_display_type = 'ARROWS'
ob_board__type_3.lineart.crease_threshold = 0.0
ob_axle_front_type_3_part_1.location = (0.0, -0.6752, -0.3378)
ob_axle_front_type_3_part_1.rotation_euler = (0.7117, -0.0, 0.0)
ob_axle_front_type_3_part_1.scale = (0.7136, 0.02965, 0.398)
ob_axle_front_type_3_part_1.hide_viewport = True
ob_axle_front_type_3_part_1.lineart.crease_threshold = 0.0
_m = ob_axle_front_type_3_part_1.modifiers.new('Mirror', 'MIRROR')
_m.use_clip = True
ob_wheel_fr_type_3.location = (-1.192e-07, 1.933, -0.2461)
ob_wheel_fr_type_3.rotation_euler = (1.571, -0.0, 1.571)
ob_wheel_fr_type_3.scale = (2.119, 2.119, -6.863)
ob_wheel_fr_type_3.hide_viewport = True
ob_wheel_fr_type_3.hide_render = True
ob_wheel_fr_type_3.lineart.crease_threshold = 0.0
ob_front_axle_001.location = (9.373e-05, -0.7934, -0.3367)
ob_front_axle_001.scale = (0.2086, 0.09963, 0.1484)
ob_front_axle_001.hide_viewport = True
ob_front_axle_001.hide_render = True
ob_front_axle_001.lineart.crease_threshold = 0.0
ob_wheel_fl_type_3.location = (0.0, -0.6752, -0.3378)
ob_wheel_fl_type_3.rotation_euler = (1.571, -0.0, 1.571)
ob_wheel_fl_type_3.scale = (2.119, 2.119, 6.863)
ob_wheel_fl_type_3.hide_viewport = True
ob_wheel_fl_type_3.hide_render = True
ob_wheel_fl_type_3.lineart.crease_threshold = 0.0
ob_plane.location = (0.0, 1.998, -0.5117)
ob_plane.scale = (1.835, 4.006, 1.835)
ob_plane.hide_viewport = True
ob_plane.lineart.crease_threshold = 0.0
ob_board_type_2.location = (0.0, 3.649, 0.0)
ob_board_type_2.lock_rotations_4d = False
ob_board_type_2.empty_display_type = 'ARROWS'
ob_board_type_2.hide_viewport = True
ob_board_type_2.lineart.crease_threshold = 0.0
ob_wheel_fl.location = (0.6925, -0.001167, -0.3378)
ob_wheel_fl.rotation_euler = (1.571, -0.0, 1.571)
ob_wheel_fl.scale = (1.634, 1.634, 5.292)
ob_wheel_fl.hide_viewport = True
ob_wheel_fl.hide_render = True
ob_wheel_fl.lineart.crease_threshold = 0.0
ob_front_axle_bar.location = (0.0001171, -0.00136, -0.3378)
ob_front_axle_bar.rotation_euler = (1.571, -0.0, 1.571)
ob_front_axle_bar.scale = (0.9177, 0.9177, 22.47)
ob_front_axle_bar.hide_viewport = True
ob_front_axle_bar.hide_render = True
ob_front_axle_bar.lineart.crease_threshold = 0.0
ob_front_axle.location = (9.373e-05, -0.001471, -0.3367)
ob_front_axle.scale = (0.2086, 0.09963, 0.1484)
ob_front_axle.hide_viewport = True
ob_front_axle.hide_render = True
ob_front_axle.lineart.crease_threshold = 0.0
ob_board.location = (0.0, 3.649, 0.0)
ob_board.lock_rotations_4d = False
ob_board.empty_display_type = 'ARROWS'
ob_board.hide_viewport = True
ob_board.lineart.crease_threshold = 0.0
ob_lamp.location = (4.076, 4.654, 5.904)
ob_lamp.rotation_euler = (0.6503, 0.05522, 1.866)
ob_lamp.lock_rotations_4d = False
ob_lamp.empty_display_type = 'ARROWS'
ob_lamp.color = (0.0, 0.0, 0.0, 0.0)
ob_lamp.hide_viewport = True
ob_lamp.hide_render = True
ob_lamp.lineart.crease_threshold = 0.0
ob_camera.location = (7.481, -2.859, 5.344)
ob_camera.rotation_euler = (1.109, 0.01082, 0.8149)
ob_camera.lock_rotations_4d = False
ob_camera.empty_display_type = 'ARROWS'
ob_camera.color = (0.0, 0.0, 0.0, 0.0)
ob_camera.hide_viewport = True
ob_camera.display_type = 'WIRE'
ob_camera.lineart.crease_threshold = 0.0
ob_rear_axle.location = (9.373e-05, 4.302, -0.3367)
ob_rear_axle.scale = (0.2086, 0.09963, 0.1484)
ob_rear_axle.hide_viewport = True
ob_rear_axle.hide_render = True
ob_rear_axle.lineart.crease_threshold = 0.0
ob_wheel_fr.location = (-0.6922, -0.001167, -0.3378)
ob_wheel_fr.rotation_euler = (1.571, -0.0, 1.571)
ob_wheel_fr.scale = (1.634, 1.634, -5.292)
ob_wheel_fr.hide_viewport = True
ob_wheel_fr.hide_render = True
ob_wheel_fr.lineart.crease_threshold = 0.0
ob_wheel_rr.location = (-0.6922, 4.302, -0.3378)
ob_wheel_rr.rotation_euler = (1.571, -0.0, 1.571)
ob_wheel_rr.scale = (1.634, 1.634, -5.292)
ob_wheel_rr.hide_viewport = True
ob_wheel_rr.hide_render = True
ob_wheel_rr.lineart.crease_threshold = 0.0
ob_rear_axle_bar.location = (0.0001171, 4.302, -0.3378)
ob_rear_axle_bar.rotation_euler = (1.571, -0.0, 1.571)
ob_rear_axle_bar.scale = (0.9177, 0.9177, 22.47)
ob_rear_axle_bar.hide_viewport = True
ob_rear_axle_bar.hide_render = True
ob_rear_axle_bar.lineart.crease_threshold = 0.0
ob_wheel_rl.location = (0.6925, 4.302, -0.3378)
ob_wheel_rl.rotation_euler = (1.571, -0.0, 1.571)
ob_wheel_rl.scale = (1.634, 1.634, 5.292)
ob_wheel_rl.hide_viewport = True
ob_wheel_rl.hide_render = True
ob_wheel_rl.lineart.crease_threshold = 0.0

# ---- collection membership
col_collection_1.objects.link(ob_wheel_rr_type_3)
col_collection_1.objects.link(ob_wheel_rl_type_3)
col_collection_1.objects.link(ob_axle_rear_type_3_part_1)
col_collection_1.objects.link(ob_axle_rear_type_3_part_2)
col_collection_1.objects.link(ob_axle_front_type_3_part_2)
col_collection_1.objects.link(ob_board__type_3)
col_collection_1.objects.link(ob_axle_front_type_3_part_1)
col_collection_1.objects.link(ob_wheel_fr_type_3)
col_collection_1.objects.link(ob_front_axle_001)
col_collection_1.objects.link(ob_wheel_fl_type_3)
col_collection_1.objects.link(ob_plane)
col_collection_1.objects.link(ob_board_type_2)
col_collection_1.objects.link(ob_wheel_fl)
col_collection_1.objects.link(ob_front_axle_bar)
col_collection_1.objects.link(ob_front_axle)
col_collection_1.objects.link(ob_board)
col_collection_1.objects.link(ob_lamp)
col_collection_1.objects.link(ob_camera)
col_collection_1.objects.link(ob_rear_axle)
col_collection_1.objects.link(ob_wheel_fr)
col_collection_1.objects.link(ob_wheel_rr)
col_collection_1.objects.link(ob_rear_axle_bar)
col_collection_1.objects.link(ob_wheel_rl)

# ---- scene / render settings (as saved in the file)
scene.camera = ob_camera
scene.frame_start = 1; scene.frame_end = 250; scene.frame_set(1)
scene.render.engine = 'BLENDER_EEVEE_NEXT'
scene.render.resolution_x = 1922
scene.render.resolution_percentage = 50
scene.render.dither_intensity = 0.0
scene.cycles.use_denoising = False
scene.cycles.samples = 10
scene.cycles.sampling_pattern = 'TABULATED_SOBOL'
scene.cycles.light_sampling_threshold = 0.0
scene.cycles.use_adaptive_sampling = False
scene.cycles.use_light_tree = False
scene.cycles.blur_glossy = 0.0
scene.cycles.pixel_filter_type = 'GAUSSIAN'
scene.cycles.sample_clamp_indirect = 0.0
scene.view_settings.view_transform = 'Standard'
bpy.context.view_layer.update()

# ---- added for rendering (the .blend has no usable light): sun
light_auto_sun = bpy.data.lights.new('AutoSun', 'SUN')
light_auto_sun.energy = 3.0
light_auto_sun.angle = 0.0523599
ob_auto_sun = bpy.data.objects.new('AutoSun', light_auto_sun)
scene.collection.objects.link(ob_auto_sun)
ob_auto_sun.rotation_euler = (0.872665, 0.174533, 0.523599)
bpy.context.view_layer.update()
